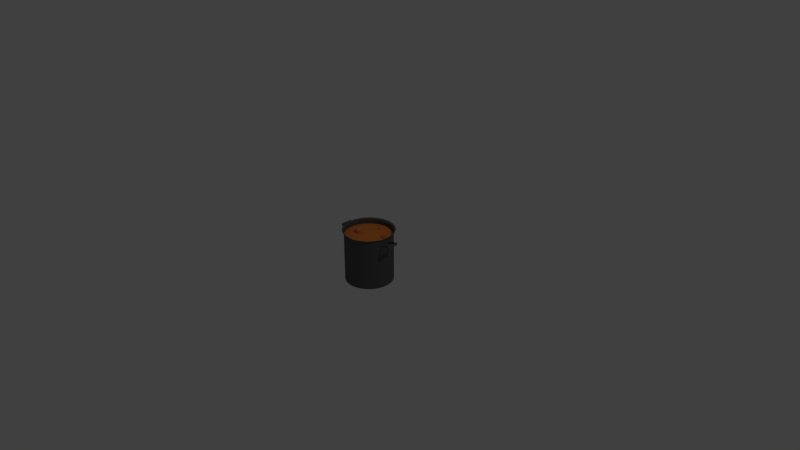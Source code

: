# Source: OllaChampi.blend  (saved by Blender 2.79.0; exported with 4.5.12 LTS)
import bpy
from mathutils import Matrix  # noqa: F401  (used for matrix-valued properties, if any)

bpy.ops.wm.read_factory_settings(use_empty=True)
scene = bpy.context.scene
scene.name = 'Scene'

# ---- collections
col_collection_1 = bpy.data.collections.new('Collection 1'); scene.collection.children.link(col_collection_1)

# ---- materials (node trees are filled in below, after node groups)
mat_material_007 = bpy.data.materials.new('Material.007')
mat_material_007.alpha_threshold = 0.0
mat_material_007.use_transparent_shadow = False
mat_material_007.diffuse_color = (0.6619, 0.2593, 0.1069, 1.0)
mat_material_007.roughness = 0.5
mat_material_001 = bpy.data.materials.new('Material.001')
mat_material_001.alpha_threshold = 0.0
mat_material_001.use_transparent_shadow = False
mat_material_001.diffuse_color = (0.8, 0.2392, 0.05176, 1.0)
mat_material_001.roughness = 0.5
mat_material = bpy.data.materials.new('Material')
mat_material.alpha_threshold = 0.0
mat_material.use_transparent_shadow = False
mat_material.diffuse_color = (0.1065, 0.1065, 0.1065, 1.0)
mat_material.roughness = 0.5
mat_material.line_color = (0.0, 0.0, 0.0, 1.0)
mat_material_008 = bpy.data.materials.new('Material.008')
mat_material_008.alpha_threshold = 0.0
mat_material_008.use_transparent_shadow = False
mat_material_008.diffuse_color = (0.6619, 0.2593, 0.1069, 1.0)
mat_material_008.roughness = 0.5
mat_material_009 = bpy.data.materials.new('Material.009')
mat_material_009.alpha_threshold = 0.0
mat_material_009.use_transparent_shadow = False
mat_material_009.diffuse_color = (0.6619, 0.2593, 0.1069, 1.0)
mat_material_009.roughness = 0.5

# ---- material node trees

# ---- world
world_world = bpy.data.worlds.new('World'); scene.world = world_world
world_world.color = (0.05088, 0.05088, 0.05088)
world_world.use_sun_shadow = False
world_world.sun_shadow_jitter_overblur = 0.0
world_world.cycles.sampling_method = 'MANUAL'

# ---- cameras
cam_camera = bpy.data.cameras.new('Camera')
cam_camera.clip_end = 100.0
cam_camera.lens = 35.0
cam_camera.sensor_width = 32.0
cam_camera.sensor_height = 18.0
cam_camera.ortho_scale = 7.314
cam_camera.dof.focus_distance = 0.0
cam_camera.dof.aperture_fstop = 128.0

# ---- lights
light_lamp = bpy.data.lights.new('Lamp', 'POINT')
light_lamp.transmission_factor = 0.0
light_lamp.cutoff_distance = 30.0
light_lamp.energy = 100.0
light_lamp.shadow_buffer_clip_start = 1.001
light_lamp.shadow_soft_size = 0.1
light_lamp.shadow_maximum_resolution = 0.006
light_lamp.use_absolute_resolution = True

# ---- meshes
me_cylinder_002 = bpy.data.meshes.new('Cylinder.002')
me_cylinder_002.from_pydata([(0.0, 1.0, -1.0), (0.0, 1.0, 1.0), (0.1253, 0.9921, -1.0), (0.1253, 0.9921, 1.0), (0.2487, 0.9686, -1.0), (0.2487, 0.9686, 1.0), (0.3681, 0.9298, -1.0), (0.3681, 0.9298, 1.0), (0.4818, 0.8763, -1.0), (0.4818, 0.8763, 1.0), (0.5878, 0.809, -1.0), (0.5878, 0.809, 1.0), (0.6845, 0.729, -1.0), (0.6845, 0.729, 1.0), (0.7705, 0.6374, -1.0), (0.7705, 0.6374, 1.0), (0.8443, 0.5358, -1.0), (0.8443, 0.5358, 1.0), (0.9048, 0.4258, -1.0), (0.9048, 0.4258, 1.0), (0.9511, 0.309, -1.0), (0.9511, 0.309, 1.0), (0.9823, 0.1874, -1.0), (0.9823, 0.1874, 1.0), (0.998, 0.06279, -1.0), (0.998, 0.06279, 1.0), (0.998, -0.06279, -1.0), (0.998, -0.06279, 1.0), (0.9823, -0.1874, -1.0), (0.9823, -0.1874, 1.0), (0.9511, -0.309, -1.0), (0.9511, -0.309, 1.0), (0.9048, -0.4258, -1.0), (0.9048, -0.4258, 1.0), (0.8443, -0.5358, -1.0), (0.8443, -0.5358, 1.0), (0.7705, -0.6374, -1.0), (0.7705, -0.6374, 1.0), (0.6845, -0.729, -1.0), (0.6845, -0.729, 1.0), (0.5878, -0.809, -1.0), (0.5878, -0.809, 1.0), (0.4818, -0.8763, -1.0), (0.4818, -0.8763, 1.0), (0.3681, -0.9298, -1.0), (0.3681, -0.9298, 1.0), (0.2487, -0.9686, -1.0), (0.2487, -0.9686, 1.0), (0.1253, -0.9921, -1.0), (0.1253, -0.9921, 1.0), (-8.027e-07, -1.0, -1.0), (-8.027e-07, -1.0, 1.0), (-0.1253, -0.9921, -1.0), (-0.1253, -0.9921, 1.0), (-0.2487, -0.9686, -1.0), (-0.2487, -0.9686, 1.0), (-0.3681, -0.9298, -1.0), (-0.3681, -0.9298, 1.0), (-0.4818, -0.8763, -1.0), (-0.4818, -0.8763, 1.0), (-0.5878, -0.809, -1.0), (-0.5878, -0.809, 1.0), (-0.6845, -0.729, -1.0), (-0.6845, -0.729, 1.0), (-0.7705, -0.6374, -1.0), (-0.7705, -0.6374, 1.0), (-0.8443, -0.5358, -1.0), (-0.8443, -0.5358, 1.0), (-0.9048, -0.4258, -1.0), (-0.9048, -0.4258, 1.0), (-0.9511, -0.309, -1.0), (-0.9511, -0.309, 1.0), (-0.9823, -0.1874, -1.0), (-0.9823, -0.1874, 1.0), (-0.998, -0.06279, -1.0), (-0.998, -0.06279, 1.0), (-0.998, 0.06279, -1.0), (-0.998, 0.06279, 1.0), (-0.9823, 0.1874, -1.0), (-0.9823, 0.1874, 1.0), (-0.9511, 0.309, -1.0), (-0.9511, 0.309, 1.0), (-0.9048, 0.4258, -1.0), (-0.9048, 0.4258, 1.0), (-0.8443, 0.5358, -1.0), (-0.8443, 0.5358, 1.0), (-0.7705, 0.6374, -1.0), (-0.7705, 0.6374, 1.0), (-0.6845, 0.729, -1.0), (-0.6845, 0.729, 1.0), (-0.5878, 0.809, -1.0), (-0.5878, 0.809, 1.0), (-0.4818, 0.8763, -1.0), (-0.4818, 0.8763, 1.0), (-0.3681, 0.9298, -1.0), (-0.3681, 0.9298, 1.0), (-0.2487, 0.9686, -1.0), (-0.2487, 0.9686, 1.0), (-0.1253, 0.9921, -1.0), (-0.1253, 0.9921, 1.0), (0.2361, 1.869, 1.031), (-7.399e-08, 1.883, 1.031), (0.4684, 1.824, 1.031), (0.6933, 1.751, 1.031), (0.9074, 1.65, 1.031), (1.107, 1.524, 1.031), (1.289, 1.373, 1.031), (1.451, 1.201, 1.031), (1.59, 1.009, 1.031), (1.704, 0.8019, 1.031), (1.791, 0.582, 1.031), (1.85, 0.3529, 1.031), (1.88, 0.1183, 1.031), (1.88, -0.1183, 1.031), (1.85, -0.3529, 1.031), (1.791, -0.582, 1.031), (1.704, -0.8019, 1.031), (1.59, -1.009, 1.031), (1.451, -1.201, 1.031), (1.289, -1.373, 1.031), (1.107, -1.524, 1.031), (0.9074, -1.65, 1.031), (0.6933, -1.751, 1.031), (0.4684, -1.824, 1.031), (0.2361, -1.869, 1.031), (-1.586e-06, -1.883, 1.031), (-0.2361, -1.869, 1.031), (-0.4684, -1.824, 1.031), (-0.6934, -1.751, 1.031), (-0.9074, -1.65, 1.031), (-1.107, -1.524, 1.031), (-1.289, -1.373, 1.031), (-1.451, -1.201, 1.031), (-1.59, -1.009, 1.031), (-1.704, -0.8019, 1.031), (-1.791, -0.582, 1.031), (-1.85, -0.3529, 1.031), (-1.88, -0.1183, 1.031), (-1.88, 0.1183, 1.031), (-1.85, 0.3529, 1.031), (-1.791, 0.582, 1.031), (-1.704, 0.8019, 1.031), (-1.59, 1.009, 1.031), (-1.451, 1.201, 1.031), (-1.289, 1.373, 1.031), (-1.107, 1.524, 1.031), (-0.9074, 1.65, 1.031), (-0.6933, 1.751, 1.031), (-0.4684, 1.824, 1.031), (-0.2361, 1.869, 1.031), (0.2299, 1.82, 1.39), (-6.978e-08, 1.834, 1.39), (0.4561, 1.776, 1.39), (0.6752, 1.705, 1.39), (0.8836, 1.607, 1.39), (1.078, 1.484, 1.39), (1.255, 1.337, 1.39), (1.413, 1.169, 1.39), (1.549, 0.9827, 1.39), (1.659, 0.7809, 1.39), (1.744, 0.5668, 1.39), (1.802, 0.3437, 1.39), (1.83, 0.1152, 1.39), (1.83, -0.1152, 1.39), (1.802, -0.3437, 1.39), (1.744, -0.5668, 1.39), (1.659, -0.7809, 1.39), (1.549, -0.9827, 1.39), (1.413, -1.169, 1.39), (1.255, -1.337, 1.39), (1.078, -1.484, 1.39), (0.8836, -1.607, 1.39), (0.6752, -1.705, 1.39), (0.4561, -1.776, 1.39), (0.2299, -1.82, 1.39), (-1.542e-06, -1.834, 1.39), (-0.2299, -1.82, 1.39), (-0.4561, -1.776, 1.39), (-0.6752, -1.705, 1.39), (-0.8836, -1.607, 1.39), (-1.078, -1.484, 1.39), (-1.255, -1.337, 1.39), (-1.413, -1.169, 1.39), (-1.549, -0.9827, 1.39), (-1.659, -0.7809, 1.39), (-1.744, -0.5667, 1.39), (-1.802, -0.3437, 1.39), (-1.83, -0.1152, 1.39), (-1.83, 0.1152, 1.39), (-1.802, 0.3437, 1.39), (-1.744, 0.5668, 1.39), (-1.659, 0.7809, 1.39), (-1.549, 0.9827, 1.39), (-1.413, 1.169, 1.39), (-1.255, 1.337, 1.39), (-1.078, 1.484, 1.39), (-0.8836, 1.607, 1.39), (-0.6752, 1.705, 1.39), (-0.4561, 1.776, 1.39), (-0.2299, 1.82, 1.39), (0.219, 1.734, 1.634), (-6.405e-08, 1.747, 1.634), (0.4345, 1.692, 1.634), (0.6432, 1.625, 1.634), (0.8418, 1.531, 1.634), (1.027, 1.414, 1.634), (1.196, 1.274, 1.634), (1.346, 1.114, 1.634), (1.475, 0.9362, 1.634), (1.581, 0.744, 1.634), (1.662, 0.5399, 1.634), (1.716, 0.3274, 1.634), (1.744, 0.1097, 1.634), (1.744, -0.1097, 1.634), (1.716, -0.3274, 1.634), (1.662, -0.5399, 1.634), (1.581, -0.744, 1.634), (1.475, -0.9362, 1.634), (1.346, -1.114, 1.634), (1.196, -1.274, 1.634), (1.027, -1.414, 1.634), (0.8418, -1.531, 1.634), (0.6432, -1.625, 1.634), (0.4345, -1.692, 1.634), (0.219, -1.734, 1.634), (-1.467e-06, -1.747, 1.634), (-0.219, -1.734, 1.634), (-0.4345, -1.692, 1.634), (-0.6432, -1.625, 1.634), (-0.8418, -1.531, 1.634), (-1.027, -1.414, 1.634), (-1.196, -1.274, 1.634), (-1.346, -1.114, 1.634), (-1.475, -0.9362, 1.634), (-1.581, -0.744, 1.634), (-1.662, -0.5399, 1.634), (-1.716, -0.3274, 1.634), (-1.744, -0.1097, 1.634), (-1.744, 0.1097, 1.634), (-1.716, 0.3274, 1.634), (-1.662, 0.5399, 1.634), (-1.581, 0.744, 1.634), (-1.475, 0.9362, 1.634), (-1.346, 1.114, 1.634), (-1.196, 1.274, 1.634), (-1.027, 1.414, 1.634), (-0.8418, 1.531, 1.634), (-0.6432, 1.625, 1.634), (-0.4345, 1.692, 1.634), (-0.219, 1.734, 1.634), (0.201, 1.591, 1.954), (-5.215e-08, 1.604, 1.954), (0.3989, 1.554, 1.954), (0.5905, 1.491, 1.954), (0.7727, 1.406, 1.954), (0.9428, 1.298, 1.954), (1.098, 1.169, 1.954), (1.236, 1.022, 1.954), (1.354, 0.8595, 1.954), (1.451, 0.683, 1.954), (1.526, 0.4957, 1.954), (1.576, 0.3006, 1.954), (1.601, 0.1007, 1.954), (1.601, -0.1007, 1.954), (1.576, -0.3006, 1.954), (1.526, -0.4957, 1.954), (1.451, -0.683, 1.954), (1.354, -0.8595, 1.954), (1.236, -1.022, 1.954), (1.098, -1.169, 1.954), (0.9428, -1.298, 1.954), (0.7727, -1.406, 1.954), (0.5905, -1.491, 1.954), (0.3989, -1.554, 1.954), (0.201, -1.591, 1.954), (-1.34e-06, -1.604, 1.954), (-0.201, -1.591, 1.954), (-0.3989, -1.554, 1.954), (-0.5905, -1.491, 1.954), (-0.7727, -1.406, 1.954), (-0.9428, -1.298, 1.954), (-1.098, -1.169, 1.954), (-1.236, -1.022, 1.954), (-1.354, -0.8595, 1.954), (-1.451, -0.683, 1.954), (-1.526, -0.4957, 1.954), (-1.576, -0.3006, 1.954), (-1.601, -0.1007, 1.954), (-1.601, 0.1007, 1.954), (-1.576, 0.3006, 1.954), (-1.526, 0.4957, 1.954), (-1.451, 0.683, 1.954), (-1.354, 0.8595, 1.954), (-1.236, 1.022, 1.954), (-1.098, 1.169, 1.954), (-0.9428, 1.298, 1.954), (-0.7727, 1.406, 1.954), (-0.5905, 1.491, 1.954), (-0.3989, 1.554, 1.954), (-0.201, 1.591, 1.954), (0.1642, 1.299, 2.325), (-4.466e-08, 1.31, 2.325), (0.3257, 1.269, 2.325), (0.4821, 1.218, 2.325), (0.631, 1.148, 2.325), (0.7698, 1.06, 2.325), (0.8966, 0.9547, 2.325), (1.009, 0.8348, 2.325), (1.106, 0.7018, 2.325), (1.185, 0.5576, 2.325), (1.246, 0.4047, 2.325), (1.287, 0.2454, 2.325), (1.307, 0.08224, 2.325), (1.307, -0.08224, 2.325), (1.287, -0.2454, 2.325), (1.246, -0.4047, 2.325), (1.185, -0.5576, 2.325), (1.106, -0.7018, 2.325), (1.009, -0.8348, 2.325), (0.8966, -0.9547, 2.325), (0.7698, -1.06, 2.325), (0.631, -1.148, 2.325), (0.4821, -1.218, 2.325), (0.3257, -1.269, 2.325), (0.1641, -1.299, 2.325), (-1.096e-06, -1.31, 2.325), (-0.1642, -1.299, 2.325), (-0.3257, -1.269, 2.325), (-0.4821, -1.218, 2.325), (-0.631, -1.148, 2.325), (-0.7698, -1.06, 2.325), (-0.8966, -0.9547, 2.325), (-1.009, -0.8348, 2.325), (-1.106, -0.7018, 2.325), (-1.185, -0.5576, 2.325), (-1.246, -0.4047, 2.325), (-1.287, -0.2454, 2.325), (-1.307, -0.08224, 2.325), (-1.307, 0.08224, 2.325), (-1.287, 0.2454, 2.325), (-1.246, 0.4047, 2.325), (-1.185, 0.5576, 2.325), (-1.106, 0.7018, 2.325), (-1.009, 0.8348, 2.325), (-0.8966, 0.9547, 2.325), (-0.7698, 1.06, 2.325), (-0.631, 1.148, 2.325), (-0.4821, 1.218, 2.325), (-0.3257, 1.269, 2.325), (-0.1641, 1.299, 2.325), (0.1265, 1.001, 2.632), (-1.656e-08, 1.009, 2.632), (0.251, 0.9775, 2.632), (0.3715, 0.9383, 2.632), (0.4862, 0.8843, 2.632), (0.5932, 0.8164, 2.632), (0.6908, 0.7357, 2.632), (0.7776, 0.6433, 2.632), (0.8521, 0.5407, 2.632), (0.9131, 0.4297, 2.632), (0.9598, 0.3119, 2.632), (0.9913, 0.1891, 2.632), (1.007, 0.06337, 2.632), (1.007, -0.06337, 2.632), (0.9913, -0.1891, 2.632), (0.9598, -0.3119, 2.632), (0.9131, -0.4297, 2.632), (0.8521, -0.5407, 2.632), (0.7776, -0.6433, 2.632), (0.6908, -0.7357, 2.632), (0.5932, -0.8164, 2.632), (0.4862, -0.8843, 2.632), (0.3715, -0.9383, 2.632), (0.251, -0.9775, 2.632), (0.1265, -1.001, 2.632), (-8.266e-07, -1.009, 2.632), (-0.1265, -1.001, 2.632), (-0.251, -0.9775, 2.632), (-0.3715, -0.9383, 2.632), (-0.4862, -0.8843, 2.632), (-0.5932, -0.8164, 2.632), (-0.6908, -0.7357, 2.632), (-0.7776, -0.6433, 2.632), (-0.8521, -0.5407, 2.632), (-0.9131, -0.4297, 2.632), (-0.9598, -0.3119, 2.632), (-0.9913, -0.1891, 2.632), (-1.007, -0.06337, 2.632), (-1.007, 0.06337, 2.632), (-0.9913, 0.1891, 2.632), (-0.9598, 0.3119, 2.632), (-0.9131, 0.4297, 2.632), (-0.8521, 0.5407, 2.632), (-0.7776, 0.6433, 2.632), (-0.6908, 0.7357, 2.632), (-0.5932, 0.8164, 2.632), (-0.4862, 0.8843, 2.632), (-0.3715, 0.9383, 2.632), (-0.251, 0.9775, 2.632), (-0.1265, 1.001, 2.632), (0.09498, 0.7518, 2.821), (1.451e-08, 0.7578, 2.821), (0.1885, 0.734, 2.821), (0.279, 0.7046, 2.821), (0.3651, 0.6641, 2.821), (0.4454, 0.6131, 2.821), (0.5187, 0.5524, 2.821), (0.5839, 0.483, 2.821), (0.6398, 0.406, 2.821), (0.6857, 0.3227, 2.821), (0.7207, 0.2342, 2.821), (0.7444, 0.142, 2.821), (0.7563, 0.04758, 2.821), (0.7563, -0.04758, 2.821), (0.7444, -0.142, 2.821), (0.7207, -0.2342, 2.821), (0.6857, -0.3227, 2.821), (0.6398, -0.406, 2.821), (0.5839, -0.483, 2.821), (0.5187, -0.5524, 2.821), (0.4454, -0.6131, 2.821), (0.3651, -0.6641, 2.821), (0.279, -0.7046, 2.821), (0.1885, -0.734, 2.821), (0.09498, -0.7518, 2.821), (-5.938e-07, -0.7578, 2.821), (-0.09498, -0.7518, 2.821), (-0.1885, -0.734, 2.821), (-0.279, -0.7046, 2.821), (-0.3651, -0.6641, 2.821), (-0.4454, -0.6131, 2.821), (-0.5187, -0.5524, 2.821), (-0.5839, -0.483, 2.821), (-0.6398, -0.406, 2.821), (-0.6857, -0.3227, 2.821), (-0.7207, -0.2342, 2.821), (-0.7444, -0.142, 2.821), (-0.7563, -0.04758, 2.821), (-0.7563, 0.04758, 2.821), (-0.7444, 0.142, 2.821), (-0.7207, 0.2342, 2.821), (-0.6857, 0.3227, 2.821), (-0.6398, 0.406, 2.821), (-0.5839, 0.483, 2.821), (-0.5187, 0.5524, 2.821), (-0.4454, 0.6131, 2.821), (-0.3651, 0.6641, 2.821), (-0.279, 0.7046, 2.821), (-0.1885, 0.734, 2.821), (-0.09498, 0.7518, 2.821), (0.03205, 0.2537, 3.015), (2.642e-08, 0.2557, 3.015), (0.06359, 0.2476, 3.015), (0.09412, 0.2377, 3.015), (0.1232, 0.2241, 3.015), (0.1503, 0.2069, 3.015), (0.175, 0.1864, 3.015), (0.197, 0.163, 3.015), (0.2159, 0.137, 3.015), (0.2313, 0.1089, 3.015), (0.2432, 0.07901, 3.015), (0.2512, 0.04791, 3.015), (0.2552, 0.01605, 3.015), (0.2552, -0.01605, 3.015), (0.2512, -0.04791, 3.015), (0.2432, -0.07901, 3.015), (0.2313, -0.1089, 3.015), (0.2159, -0.137, 3.015), (0.197, -0.163, 3.015), (0.175, -0.1864, 3.015), (0.1503, -0.2069, 3.015), (0.1232, -0.2241, 3.015), (0.09412, -0.2377, 3.015), (0.06359, -0.2476, 3.015), (0.03205, -0.2537, 3.015), (-1.788e-07, -0.2557, 3.015), (-0.03205, -0.2537, 3.015), (-0.06359, -0.2476, 3.015), (-0.09412, -0.2377, 3.015), (-0.1232, -0.2241, 3.015), (-0.1503, -0.2069, 3.015), (-0.175, -0.1864, 3.015), (-0.197, -0.163, 3.015), (-0.2159, -0.137, 3.015), (-0.2313, -0.1089, 3.015), (-0.2432, -0.07901, 3.015), (-0.2512, -0.04791, 3.015), (-0.2552, -0.01605, 3.015), (-0.2552, 0.01606, 3.015), (-0.2512, 0.04791, 3.015), (-0.2432, 0.07901, 3.015), (-0.2313, 0.1089, 3.015), (-0.2159, 0.137, 3.015), (-0.197, 0.163, 3.015), (-0.175, 0.1864, 3.015), (-0.1503, 0.2069, 3.015), (-0.1232, 0.2241, 3.015), (-0.09412, 0.2377, 3.015), (-0.06359, 0.2476, 3.015), (-0.03204, 0.2537, 3.015), (0.001107, 0.008764, 3.053), (2.252e-08, 0.008833, 3.053), (0.002197, 0.008556, 3.053), (0.003252, 0.008213, 3.053), (0.004255, 0.007741, 3.053), (0.005192, 0.007147, 3.053), (0.006047, 0.006439, 3.053), (0.006806, 0.005631, 3.053), (0.007458, 0.004733, 3.053), (0.007992, 0.003761, 3.053), (0.008401, 0.00273, 3.053), (0.008677, 0.001656, 3.053), (0.008816, 0.0005551, 3.053), (0.008816, -0.0005542, 3.053), (0.008677, -0.001655, 3.053), (0.008401, -0.002729, 3.053), (0.007992, -0.00376, 3.053), (0.007458, -0.004733, 3.053), (0.006806, -0.00563, 3.053), (0.006047, -0.006439, 3.053), (0.005192, -0.007146, 3.053), (0.004255, -0.00774, 3.053), (0.003252, -0.008212, 3.053), (0.002197, -0.008555, 3.053), (0.001107, -0.008763, 3.053), (1.543e-08, -0.008833, 3.053), (-0.001107, -0.008763, 3.053), (-0.002197, -0.008555, 3.053), (-0.003252, -0.008212, 3.053), (-0.004255, -0.00774, 3.053), (-0.005192, -0.007146, 3.053), (-0.006047, -0.006439, 3.053), (-0.006806, -0.00563, 3.053), (-0.007458, -0.004733, 3.053), (-0.007992, -0.00376, 3.053), (-0.008401, -0.002729, 3.053), (-0.008677, -0.001655, 3.053), (-0.008816, -0.0005542, 3.053), (-0.008816, 0.0005551, 3.053), (-0.008677, 0.001656, 3.053), (-0.008401, 0.00273, 3.053), (-0.007992, 0.003761, 3.053), (-0.007458, 0.004733, 3.053), (-0.006806, 0.005631, 3.053), (-0.006047, 0.006439, 3.053), (-0.005192, 0.007147, 3.053), (-0.004255, 0.007741, 3.053), (-0.003252, 0.008213, 3.053), (-0.002197, 0.008556, 3.053), (-0.001107, 0.008764, 3.053)], [], [(0, 1, 3, 2), (2, 3, 5, 4), (4, 5, 7, 6), (6, 7, 9, 8), (8, 9, 11, 10), (10, 11, 13, 12), (12, 13, 15, 14), (14, 15, 17, 16), (16, 17, 19, 18), (18, 19, 21, 20), (20, 21, 23, 22), (22, 23, 25, 24), (24, 25, 27, 26), (26, 27, 29, 28), (28, 29, 31, 30), (30, 31, 33, 32), (32, 33, 35, 34), (34, 35, 37, 36), (36, 37, 39, 38), (38, 39, 41, 40), (40, 41, 43, 42), (42, 43, 45, 44), (44, 45, 47, 46), (46, 47, 49, 48), (48, 49, 51, 50), (50, 51, 53, 52), (52, 53, 55, 54), (54, 55, 57, 56), (56, 57, 59, 58), (58, 59, 61, 60), (60, 61, 63, 62), (62, 63, 65, 64), (64, 65, 67, 66), (66, 67, 69, 68), (68, 69, 71, 70), (70, 71, 73, 72), (72, 73, 75, 74), (74, 75, 77, 76), (76, 77, 79, 78), (78, 79, 81, 80), (80, 81, 83, 82), (82, 83, 85, 84), (84, 85, 87, 86), (86, 87, 89, 88), (88, 89, 91, 90), (90, 91, 93, 92), (92, 93, 95, 94), (94, 95, 97, 96), (35, 33, 116, 117), (96, 97, 99, 98), (98, 99, 1, 0), (0, 2, 4, 6, 8, 10, 12, 14, 16, 18, 20, 22, 24, 26, 28, 30, 32, 34, 36, 38, 40, 42, 44, 46, 48, 50, 52, 54, 56, 58, 60, 62, 64, 66, 68, 70, 72, 74, 76, 78, 80, 82, 84, 86, 88, 90, 92, 94, 96, 98), (135, 134, 184, 185), (53, 51, 125, 126), (71, 69, 134, 135), (89, 87, 143, 144), (9, 7, 103, 104), (27, 25, 112, 113), (45, 43, 121, 122), (63, 61, 130, 131), (81, 79, 139, 140), (99, 97, 148, 149), (19, 17, 108, 109), (37, 35, 117, 118), (55, 53, 126, 127), (73, 71, 135, 136), (91, 89, 144, 145), (11, 9, 104, 105), (29, 27, 113, 114), (47, 45, 122, 123), (3, 1, 101, 100), (65, 63, 131, 132), (83, 81, 140, 141), (1, 99, 149, 101), (21, 19, 109, 110), (39, 37, 118, 119), (57, 55, 127, 128), (75, 73, 136, 137), (93, 91, 145, 146), (13, 11, 105, 106), (31, 29, 114, 115), (49, 47, 123, 124), (67, 65, 132, 133), (85, 83, 141, 142), (5, 3, 100, 102), (23, 21, 110, 111), (41, 39, 119, 120), (59, 57, 128, 129), (77, 75, 137, 138), (95, 93, 146, 147), (15, 13, 106, 107), (33, 31, 115, 116), (51, 49, 124, 125), (69, 67, 133, 134), (87, 85, 142, 143), (7, 5, 102, 103), (25, 23, 111, 112), (43, 41, 120, 121), (61, 59, 129, 130), (79, 77, 138, 139), (97, 95, 147, 148), (17, 15, 107, 108), (152, 150, 200, 202), (122, 121, 171, 172), (149, 148, 198, 199), (109, 108, 158, 159), (136, 135, 185, 186), (123, 122, 172, 173), (101, 149, 199, 151), (110, 109, 159, 160), (137, 136, 186, 187), (124, 123, 173, 174), (111, 110, 160, 161), (138, 137, 187, 188), (125, 124, 174, 175), (112, 111, 161, 162), (139, 138, 188, 189), (126, 125, 175, 176), (113, 112, 162, 163), (140, 139, 189, 190), (127, 126, 176, 177), (114, 113, 163, 164), (141, 140, 190, 191), (100, 101, 151, 150), (128, 127, 177, 178), (115, 114, 164, 165), (142, 141, 191, 192), (102, 100, 150, 152), (129, 128, 178, 179), (116, 115, 165, 166), (143, 142, 192, 193), (103, 102, 152, 153), (130, 129, 179, 180), (117, 116, 166, 167), (144, 143, 193, 194), (104, 103, 153, 154), (131, 130, 180, 181), (118, 117, 167, 168), (145, 144, 194, 195), (105, 104, 154, 155), (132, 131, 181, 182), (119, 118, 168, 169), (146, 145, 195, 196), (106, 105, 155, 156), (133, 132, 182, 183), (120, 119, 169, 170), (147, 146, 196, 197), (107, 106, 156, 157), (134, 133, 183, 184), (121, 120, 170, 171), (148, 147, 197, 198), (108, 107, 157, 158), (236, 235, 285, 286), (179, 178, 228, 229), (166, 165, 215, 216), (193, 192, 242, 243), (153, 152, 202, 203), (180, 179, 229, 230), (167, 166, 216, 217), (194, 193, 243, 244), (154, 153, 203, 204), (181, 180, 230, 231), (168, 167, 217, 218), (195, 194, 244, 245), (155, 154, 204, 205), (182, 181, 231, 232), (169, 168, 218, 219), (196, 195, 245, 246), (156, 155, 205, 206), (183, 182, 232, 233), (170, 169, 219, 220), (197, 196, 246, 247), (157, 156, 206, 207), (184, 183, 233, 234), (171, 170, 220, 221), (198, 197, 247, 248), (158, 157, 207, 208), (185, 184, 234, 235), (172, 171, 221, 222), (199, 198, 248, 249), (159, 158, 208, 209), (186, 185, 235, 236), (173, 172, 222, 223), (151, 199, 249, 201), (160, 159, 209, 210), (187, 186, 236, 237), (174, 173, 223, 224), (161, 160, 210, 211), (188, 187, 237, 238), (175, 174, 224, 225), (162, 161, 211, 212), (189, 188, 238, 239), (176, 175, 225, 226), (163, 162, 212, 213), (190, 189, 239, 240), (177, 176, 226, 227), (164, 163, 213, 214), (191, 190, 240, 241), (150, 151, 201, 200), (178, 177, 227, 228), (165, 164, 214, 215), (192, 191, 241, 242), (253, 252, 302, 303), (223, 222, 272, 273), (201, 249, 299, 251), (210, 209, 259, 260), (237, 236, 286, 287), (224, 223, 273, 274), (211, 210, 260, 261), (238, 237, 287, 288), (225, 224, 274, 275), (212, 211, 261, 262), (239, 238, 288, 289), (226, 225, 275, 276), (213, 212, 262, 263), (240, 239, 289, 290), (227, 226, 276, 277), (214, 213, 263, 264), (241, 240, 290, 291), (200, 201, 251, 250), (228, 227, 277, 278), (215, 214, 264, 265), (242, 241, 291, 292), (202, 200, 250, 252), (229, 228, 278, 279), (216, 215, 265, 266), (243, 242, 292, 293), (203, 202, 252, 253), (230, 229, 279, 280), (217, 216, 266, 267), (244, 243, 293, 294), (204, 203, 253, 254), (231, 230, 280, 281), (218, 217, 267, 268), (245, 244, 294, 295), (205, 204, 254, 255), (232, 231, 281, 282), (219, 218, 268, 269), (246, 245, 295, 296), (206, 205, 255, 256), (233, 232, 282, 283), (220, 219, 269, 270), (247, 246, 296, 297), (207, 206, 256, 257), (234, 233, 283, 284), (221, 220, 270, 271), (248, 247, 297, 298), (208, 207, 257, 258), (235, 234, 284, 285), (222, 221, 271, 272), (249, 248, 298, 299), (209, 208, 258, 259), (337, 336, 386, 387), (280, 279, 329, 330), (267, 266, 316, 317), (294, 293, 343, 344), (254, 253, 303, 304), (281, 280, 330, 331), (268, 267, 317, 318), (295, 294, 344, 345), (255, 254, 304, 305), (282, 281, 331, 332), (269, 268, 318, 319), (296, 295, 345, 346), (256, 255, 305, 306), (283, 282, 332, 333), (270, 269, 319, 320), (297, 296, 346, 347), (257, 256, 306, 307), (284, 283, 333, 334), (271, 270, 320, 321), (298, 297, 347, 348), (258, 257, 307, 308), (285, 284, 334, 335), (272, 271, 321, 322), (299, 298, 348, 349), (259, 258, 308, 309), (286, 285, 335, 336), (273, 272, 322, 323), (251, 299, 349, 301), (260, 259, 309, 310), (287, 286, 336, 337), (274, 273, 323, 324), (261, 260, 310, 311), (288, 287, 337, 338), (275, 274, 324, 325), (262, 261, 311, 312), (289, 288, 338, 339), (276, 275, 325, 326), (263, 262, 312, 313), (290, 289, 339, 340), (277, 276, 326, 327), (264, 263, 313, 314), (291, 290, 340, 341), (250, 251, 301, 300), (278, 277, 327, 328), (265, 264, 314, 315), (292, 291, 341, 342), (252, 250, 300, 302), (279, 278, 328, 329), (266, 265, 315, 316), (293, 292, 342, 343), (354, 353, 403, 404), (324, 323, 373, 374), (311, 310, 360, 361), (338, 337, 387, 388), (325, 324, 374, 375), (312, 311, 361, 362), (339, 338, 388, 389), (326, 325, 375, 376), (313, 312, 362, 363), (340, 339, 389, 390), (327, 326, 376, 377), (314, 313, 363, 364), (341, 340, 390, 391), (300, 301, 351, 350), (328, 327, 377, 378), (315, 314, 364, 365), (342, 341, 391, 392), (302, 300, 350, 352), (329, 328, 378, 379), (316, 315, 365, 366), (343, 342, 392, 393), (303, 302, 352, 353), (330, 329, 379, 380), (317, 316, 366, 367), (344, 343, 393, 394), (304, 303, 353, 354), (331, 330, 380, 381), (318, 317, 367, 368), (345, 344, 394, 395), (305, 304, 354, 355), (332, 331, 381, 382), (319, 318, 368, 369), (346, 345, 395, 396), (306, 305, 355, 356), (333, 332, 382, 383), (320, 319, 369, 370), (347, 346, 396, 397), (307, 306, 356, 357), (334, 333, 383, 384), (321, 320, 370, 371), (348, 347, 397, 398), (308, 307, 357, 358), (335, 334, 384, 385), (322, 321, 371, 372), (349, 348, 398, 399), (309, 308, 358, 359), (336, 335, 385, 386), (323, 322, 372, 373), (301, 349, 399, 351), (310, 309, 359, 360), (438, 437, 487, 488), (381, 380, 430, 431), (368, 367, 417, 418), (395, 394, 444, 445), (355, 354, 404, 405), (382, 381, 431, 432), (369, 368, 418, 419), (396, 395, 445, 446), (356, 355, 405, 406), (383, 382, 432, 433), (370, 369, 419, 420), (397, 396, 446, 447), (357, 356, 406, 407), (384, 383, 433, 434), (371, 370, 420, 421), (398, 397, 447, 448), (358, 357, 407, 408), (385, 384, 434, 435), (372, 371, 421, 422), (399, 398, 448, 449), (359, 358, 408, 409), (386, 385, 435, 436), (373, 372, 422, 423), (351, 399, 449, 401), (360, 359, 409, 410), (387, 386, 436, 437), (374, 373, 423, 424), (361, 360, 410, 411), (388, 387, 437, 438), (375, 374, 424, 425), (362, 361, 411, 412), (389, 388, 438, 439), (376, 375, 425, 426), (363, 362, 412, 413), (390, 389, 439, 440), (377, 376, 426, 427), (364, 363, 413, 414), (391, 390, 440, 441), (350, 351, 401, 400), (378, 377, 427, 428), (365, 364, 414, 415), (392, 391, 441, 442), (352, 350, 400, 402), (379, 378, 428, 429), (366, 365, 415, 416), (393, 392, 442, 443), (353, 352, 402, 403), (380, 379, 429, 430), (367, 366, 416, 417), (394, 393, 443, 444), (455, 454, 504, 505), (425, 424, 474, 475), (412, 411, 461, 462), (439, 438, 488, 489), (426, 425, 475, 476), (413, 412, 462, 463), (440, 439, 489, 490), (427, 426, 476, 477), (414, 413, 463, 464), (441, 440, 490, 491), (400, 401, 451, 450), (428, 427, 477, 478), (415, 414, 464, 465), (442, 441, 491, 492), (402, 400, 450, 452), (429, 428, 478, 479), (416, 415, 465, 466), (443, 442, 492, 493), (403, 402, 452, 453), (430, 429, 479, 480), (417, 416, 466, 467), (444, 443, 493, 494), (404, 403, 453, 454), (431, 430, 480, 481), (418, 417, 467, 468), (445, 444, 494, 495), (405, 404, 454, 455), (432, 431, 481, 482), (419, 418, 468, 469), (446, 445, 495, 496), (406, 405, 455, 456), (433, 432, 482, 483), (420, 419, 469, 470), (447, 446, 496, 497), (407, 406, 456, 457), (434, 433, 483, 484), (421, 420, 470, 471), (448, 447, 497, 498), (408, 407, 457, 458), (435, 434, 484, 485), (422, 421, 471, 472), (449, 448, 498, 499), (409, 408, 458, 459), (436, 435, 485, 486), (423, 422, 472, 473), (401, 449, 499, 451), (410, 409, 459, 460), (437, 436, 486, 487), (424, 423, 473, 474), (411, 410, 460, 461), (500, 501, 549, 548, 547, 546, 545, 544, 543, 542, 541, 540, 539, 538, 537, 536, 535, 534, 533, 532, 531, 530, 529, 528, 527, 526, 525, 524, 523, 522, 521, 520, 519, 518, 517, 516, 515, 514, 513, 512, 511, 510, 509, 508, 507, 506, 505, 504, 503, 502), (482, 481, 531, 532), (469, 468, 518, 519), (496, 495, 545, 546), (456, 455, 505, 506), (483, 482, 532, 533), (470, 469, 519, 520), (497, 496, 546, 547), (457, 456, 506, 507), (484, 483, 533, 534), (471, 470, 520, 521), (498, 497, 547, 548), (458, 457, 507, 508), (485, 484, 534, 535), (472, 471, 521, 522), (499, 498, 548, 549), (459, 458, 508, 509), (486, 485, 535, 536), (473, 472, 522, 523), (451, 499, 549, 501), (460, 459, 509, 510), (487, 486, 536, 537), (474, 473, 523, 524), (461, 460, 510, 511), (488, 487, 537, 538), (475, 474, 524, 525), (462, 461, 511, 512), (489, 488, 538, 539), (476, 475, 525, 526), (463, 462, 512, 513), (490, 489, 539, 540), (477, 476, 526, 527), (464, 463, 513, 514), (491, 490, 540, 541), (450, 451, 501, 500), (478, 477, 527, 528), (465, 464, 514, 515), (492, 491, 541, 542), (452, 450, 500, 502), (479, 478, 528, 529), (466, 465, 515, 516), (493, 492, 542, 543), (453, 452, 502, 503), (480, 479, 529, 530), (467, 466, 516, 517), (494, 493, 543, 544), (454, 453, 503, 504), (481, 480, 530, 531), (468, 467, 517, 518), (495, 494, 544, 545)])
me_cylinder_002.materials.append(mat_material_007)
me_cylinder_002.use_remesh_preserve_volume = False
me_cylinder_002.use_remesh_preserve_attributes = False
me_cylinder_002.use_mirror_vertex_groups = False
me_cylinder_002.update()
me_cylinder_001 = bpy.data.meshes.new('Cylinder.001')
me_cylinder_001.from_pydata([(-9.144e-08, 1.975, -7.093), (0.2622, 1.958, -7.093), (0.5202, 1.909, -7.093), (0.7701, 1.828, -7.093), (1.008, 1.716, -7.093), (1.23, 1.575, -7.093), (1.432, 1.408, -7.093), (1.612, 1.216, -7.093), (1.766, 1.004, -7.093), (1.893, 0.7736, -7.093), (1.989, 0.5294, -7.093), (2.055, 0.275, -7.093), (2.088, 0.01433, -7.093), (2.088, -0.2484, -7.093), (2.055, -0.509, -7.093), (1.989, -0.7634, -7.093), (1.893, -1.008, -7.093), (1.766, -1.238, -7.093), (1.612, -1.45, -7.093), (1.432, -1.642, -7.093), (1.23, -1.809, -7.093), (1.008, -1.95, -7.093), (0.7701, -2.062, -7.093), (0.5202, -2.143, -7.093), (0.2622, -2.192, -7.093), (-1.771e-06, -2.209, -7.093), (-0.2622, -2.192, -7.093), (-0.5202, -2.143, -7.093), (-0.7701, -2.062, -7.093), (-1.008, -1.95, -7.093), (-1.23, -1.809, -7.093), (-1.432, -1.642, -7.093), (-1.612, -1.45, -7.093), (-1.766, -1.238, -7.093), (-1.893, -1.008, -7.093), (-1.989, -0.7634, -7.093), (-2.055, -0.509, -7.093), (-2.088, -0.2484, -7.093), (-2.088, 0.01433, -7.093), (-2.055, 0.275, -7.093), (-1.989, 0.5294, -7.093), (-1.893, 0.7737, -7.093), (-1.766, 1.004, -7.093), (-1.612, 1.216, -7.093), (-1.432, 1.408, -7.093), (-1.23, 1.575, -7.093), (-1.008, 1.716, -7.093), (-0.7701, 1.828, -7.093), (-0.5202, 1.909, -7.093), (-0.2622, 1.958, -7.093)], [], [(1, 0, 49, 48, 47, 46, 45, 44, 43, 42, 41, 40, 39, 38, 37, 36, 35, 34, 33, 32, 31, 30, 29, 28, 27, 26, 25, 24, 23, 22, 21, 20, 19, 18, 17, 16, 15, 14, 13, 12, 11, 10, 9, 8, 7, 6, 5, 4, 3, 2)])
me_cylinder_001.materials.append(mat_material_001)
me_cylinder_001.use_remesh_preserve_volume = False
me_cylinder_001.use_remesh_preserve_attributes = False
me_cylinder_001.use_mirror_vertex_groups = False
me_cylinder_001.update()
me_cylinder = bpy.data.meshes.new('Cylinder')
me_cylinder.from_pydata([(0.0, 1.0, -1.0), (0.0, 1.0, 1.0), (0.1253, 0.9921, -1.0), (0.1253, 0.9921, 1.0), (0.2487, 0.9686, -1.0), (0.2487, 0.9686, 1.0), (0.3681, 0.9298, -1.0), (0.3681, 0.9298, 1.0), (0.4818, 0.8763, -1.0), (0.4818, 0.8763, 1.0), (0.5878, 0.809, -1.0), (0.5878, 0.809, 1.0), (0.6845, 0.729, -1.0), (0.6845, 0.729, 1.0), (0.7705, 0.6374, -1.0), (0.7705, 0.6374, 1.0), (0.8443, 0.5358, -1.0), (0.8443, 0.5358, 1.0), (0.9048, 0.4258, -1.0), (0.9048, 0.4258, 1.0), (0.9511, 0.309, -1.0), (0.9511, 0.309, 1.0), (0.9823, 0.1874, -1.0), (0.9823, 0.1874, 1.0), (0.998, 0.06279, -1.0), (0.998, 0.06279, 1.0), (0.998, -0.06279, -1.0), (0.998, -0.06279, 1.0), (0.9823, -0.1874, -1.0), (0.9823, -0.1874, 1.0), (0.9511, -0.309, -1.0), (0.9511, -0.309, 1.0), (0.9048, -0.4258, -1.0), (0.9048, -0.4258, 1.0), (0.8443, -0.5358, -1.0), (0.8443, -0.5358, 1.0), (0.7705, -0.6374, -1.0), (0.7705, -0.6374, 1.0), (0.6845, -0.729, -1.0), (0.6845, -0.729, 1.0), (0.5878, -0.809, -1.0), (0.5878, -0.809, 1.0), (0.4818, -0.8763, -1.0), (0.4818, -0.8763, 1.0), (0.3681, -0.9298, -1.0), (0.3681, -0.9298, 1.0), (0.2487, -0.9686, -1.0), (0.2487, -0.9686, 1.0), (0.1253, -0.9921, -1.0), (0.1253, -0.9921, 1.0), (-8.027e-07, -1.0, -1.0), (-8.027e-07, -1.0, 1.0), (-0.1253, -0.9921, -1.0), (-0.1253, -0.9921, 1.0), (-0.2487, -0.9686, -1.0), (-0.2487, -0.9686, 1.0), (-0.3681, -0.9298, -1.0), (-0.3681, -0.9298, 1.0), (-0.4818, -0.8763, -1.0), (-0.4818, -0.8763, 1.0), (-0.5878, -0.809, -1.0), (-0.5878, -0.809, 1.0), (-0.6845, -0.729, -1.0), (-0.6845, -0.729, 1.0), (-0.7705, -0.6374, -1.0), (-0.7705, -0.6374, 1.0), (-0.8443, -0.5358, -1.0), (-0.8443, -0.5358, 1.0), (-0.9048, -0.4258, -1.0), (-0.9048, -0.4258, 1.0), (-0.9511, -0.309, -1.0), (-0.9511, -0.309, 1.0), (-0.9823, -0.1874, -1.0), (-0.9823, -0.1874, 1.0), (-0.998, -0.06279, -1.0), (-0.998, -0.06279, 1.0), (-0.998, 0.06279, -1.0), (-0.998, 0.06279, 1.0), (-0.9823, 0.1874, -1.0), (-0.9823, 0.1874, 1.0), (-0.9511, 0.309, -1.0), (-0.9511, 0.309, 1.0), (-0.9048, 0.4258, -1.0), (-0.9048, 0.4258, 1.0), (-0.8443, 0.5358, -1.0), (-0.8443, 0.5358, 1.0), (-0.7705, 0.6374, -1.0), (-0.7705, 0.6374, 1.0), (-0.6845, 0.729, -1.0), (-0.6845, 0.729, 1.0), (-0.5878, 0.809, -1.0), (-0.5878, 0.809, 1.0), (-0.4818, 0.8763, -1.0), (-0.4818, 0.8763, 1.0), (-0.3681, 0.9298, -1.0), (-0.3681, 0.9298, 1.0), (-0.2487, 0.9686, -1.0), (-0.2487, 0.9686, 1.0), (-0.1253, 0.9921, -1.0), (-0.1253, 0.9921, 1.0), (-0.007328, 1.045, 1.011), (0.1229, 1.036, 1.011), (0.2511, 1.012, 1.011), (0.3752, 0.9717, 1.011), (0.4932, 0.9161, 1.011), (0.6034, 0.8462, 1.011), (0.7039, 0.7631, 1.011), (0.7933, 0.6679, 1.011), (0.87, 0.5624, 1.011), (0.9328, 0.448, 1.011), (0.9809, 0.3267, 1.011), (1.013, 0.2003, 1.011), (1.03, 0.07087, 1.011), (1.03, -0.05961, 1.011), (1.013, -0.1891, 1.011), (0.9809, -0.3155, 1.011), (0.9328, -0.4368, 1.011), (0.87, -0.5511, 1.011), (0.7933, -0.6567, 1.011), (0.7039, -0.7518, 1.011), (0.6034, -0.835, 1.011), (0.4932, -0.9049, 1.011), (0.3752, -0.9604, 1.011), (0.2511, -1.001, 1.011), (0.1229, -1.025, 1.011), (-0.007329, -1.033, 1.011), (-0.1376, -1.025, 1.011), (-0.2657, -1.001, 1.011), (-0.3898, -0.9604, 1.011), (-0.5079, -0.9049, 1.011), (-0.6181, -0.835, 1.011), (-0.7186, -0.7518, 1.011), (-0.8079, -0.6567, 1.011), (-0.8846, -0.5511, 1.011), (-0.9475, -0.4368, 1.011), (-0.9955, -0.3155, 1.011), (-1.028, -0.1891, 1.011), (-1.044, -0.05961, 1.011), (-1.044, 0.07087, 1.011), (-1.028, 0.2003, 1.011), (-0.9955, 0.3267, 1.011), (-0.9475, 0.448, 1.011), (-0.8846, 0.5624, 1.011), (-0.8079, 0.6679, 1.011), (-0.7186, 0.7631, 1.011), (-0.6181, 0.8462, 1.011), (-0.5079, 0.9161, 1.011), (-0.3898, 0.9717, 1.011), (-0.2657, 1.012, 1.011), (-0.1376, 1.036, 1.011), (-0.01775, 1.093, 1.031), (0.1172, 1.085, 1.031), (0.2501, 1.059, 1.031), (0.3787, 1.017, 1.031), (0.5011, 0.9598, 1.031), (0.6153, 0.8874, 1.031), (0.7195, 0.8012, 1.031), (0.8121, 0.7026, 1.031), (0.8916, 0.5931, 1.031), (0.9567, 0.4746, 1.031), (1.007, 0.3489, 1.031), (1.04, 0.2179, 1.031), (1.057, 0.08369, 1.031), (1.057, -0.05156, 1.031), (1.04, -0.1857, 1.031), (1.007, -0.3167, 1.031), (0.9567, -0.4425, 1.031), (0.8916, -0.561, 1.031), (0.8121, -0.6704, 1.031), (0.7195, -0.769, 1.031), (0.6153, -0.8552, 1.031), (0.5011, -0.9277, 1.031), (0.3787, -0.9853, 1.031), (0.2501, -1.027, 1.031), (0.1172, -1.052, 1.031), (-0.01776, -1.061, 1.031), (-0.1527, -1.052, 1.031), (-0.2856, -1.027, 1.031), (-0.4142, -0.9853, 1.031), (-0.5366, -0.9277, 1.031), (-0.6508, -0.8552, 1.031), (-0.755, -0.769, 1.031), (-0.8476, -0.6704, 1.031), (-0.9271, -0.561, 1.031), (-0.9922, -0.4425, 1.031), (-1.042, -0.3167, 1.031), (-1.076, -0.1857, 1.031), (-1.093, -0.05156, 1.031), (-1.093, 0.08369, 1.031), (-1.076, 0.2179, 1.031), (-1.042, 0.3489, 1.031), (-0.9922, 0.4746, 1.031), (-0.9271, 0.5931, 1.031), (-0.8476, 0.7026, 1.031), (-0.755, 0.8012, 1.031), (-0.6508, 0.8874, 1.031), (-0.5366, 0.9598, 1.031), (-0.4142, 1.017, 1.031), (-0.2856, 1.059, 1.031), (-0.1527, 1.085, 1.031), (-1.342, -0.1899, 0.8131), (-1.334, -0.1899, 0.8535), (-1.342, 0.1899, 0.8131), (-1.334, 0.1899, 0.8535), (-0.9714, -0.1899, 0.7322), (-0.9626, -0.1899, 0.7727), (-0.9714, 0.1899, 0.7322), (-0.9626, 0.1899, 0.7727), (-1.342, 0.1899, 0.8131), (-1.342, -0.1899, 0.8131), (-1.334, -0.1899, 0.8535), (-1.334, 0.1899, 0.8535), (-1.334, 0.2354, 0.8535), (-1.342, 0.2354, 0.8131), (-0.9714, 0.2354, 0.7322), (-0.9626, 0.2354, 0.7727), (-1.342, -0.2352, 0.8131), (-1.334, -0.2352, 0.8535), (-0.9626, -0.2352, 0.7727), (-0.9714, -0.2352, 0.7322), (-1.403, -0.1899, 0.8262), (-1.394, -0.1899, 0.8667), (-1.394, 0.1899, 0.8667), (-1.403, 0.1899, 0.8262), (-1.403, 0.1899, 0.8262), (-1.403, -0.1899, 0.8262), (-1.394, -0.1899, 0.8667), (-1.394, 0.1899, 0.8667), (-1.394, 0.2354, 0.8667), (-1.403, 0.2354, 0.8262), (-1.403, -0.2352, 0.8262), (-1.394, -0.2352, 0.8667), (-1.325, 0.1906, 0.8808), (-0.9589, 0.1865, 0.7811), (-0.9645, -0.1931, 0.7759), (-1.331, -0.1891, 0.8756), (-1.331, -0.1891, 0.8756), (-1.325, 0.1906, 0.8808), (-1.325, 0.2362, 0.8814), (-0.9582, 0.2321, 0.7817), (-0.9652, -0.2384, 0.7753), (-1.332, -0.2344, 0.875), (-1.39, -0.1884, 0.8918), (-1.385, 0.1912, 0.897), (-1.384, 0.2368, 0.8976), (-1.385, 0.1912, 0.897), (-1.39, -0.1884, 0.8918), (-1.391, -0.2337, 0.8912), (-0.9727, 0.1882, 0.7219), (-1.347, 0.1902, 0.7869), (-1.347, -0.1894, 0.7956), (-0.9732, -0.1914, 0.7306), (-1.347, 0.1902, 0.7869), (-1.347, -0.1894, 0.7956), (-0.9727, 0.2338, 0.7208), (-1.347, 0.2358, 0.7859), (-1.347, -0.2348, 0.7967), (-0.9733, -0.2368, 0.7316), (-1.408, 0.1905, 0.7975), (-1.408, -0.1891, 0.8062), (-1.408, 0.1905, 0.7975), (-1.408, 0.2361, 0.7965), (-1.408, -0.1891, 0.8062), (-1.408, -0.2344, 0.8072), (1.346, 0.191, 0.8131), (1.338, 0.191, 0.8535), (1.349, -0.1887, 0.8131), (1.34, -0.1887, 0.8535), (0.9754, 0.1887, 0.7322), (0.9666, 0.1887, 0.7727), (0.9777, -0.191, 0.7322), (0.9689, -0.191, 0.7727), (1.349, -0.1887, 0.8131), (1.346, 0.191, 0.8131), (1.338, 0.191, 0.8535), (1.34, -0.1887, 0.8535), (1.34, -0.2343, 0.8535), (1.349, -0.2343, 0.8131), (0.978, -0.2366, 0.7322), (0.9692, -0.2366, 0.7727), (1.346, 0.2364, 0.8131), (1.337, 0.2363, 0.8535), (0.9663, 0.234, 0.7727), (0.9751, 0.2341, 0.7322), (1.407, 0.1914, 0.8262), (1.398, 0.1913, 0.8667), (1.4, -0.1884, 0.8667), (1.409, -0.1883, 0.8262), (1.409, -0.1883, 0.8262), (1.407, 0.1914, 0.8262), (1.398, 0.1913, 0.8667), (1.4, -0.1884, 0.8667), (1.401, -0.234, 0.8667), (1.409, -0.2339, 0.8262), (1.406, 0.2367, 0.8262), (1.398, 0.2367, 0.8667), (1.332, -0.1895, 0.8808), (0.9653, -0.1877, 0.7811), (0.9685, 0.1919, 0.7759), (1.335, 0.1901, 0.8756), (1.335, 0.1901, 0.8756), (1.332, -0.1895, 0.8808), (1.331, -0.2351, 0.8814), (0.9649, -0.2333, 0.7817), (0.9689, 0.2373, 0.7753), (1.335, 0.2355, 0.875), (1.394, 0.1899, 0.8918), (1.391, -0.1898, 0.897), (1.391, -0.2354, 0.8976), (1.391, -0.1898, 0.897), (1.394, 0.1899, 0.8918), (1.395, 0.2352, 0.8912), (0.9791, -0.1893, 0.7219), (1.353, -0.189, 0.7869), (1.351, 0.1906, 0.7956), (0.9772, 0.1903, 0.7306), (1.353, -0.189, 0.7869), (1.351, 0.1906, 0.7956), (0.9793, -0.2349, 0.7208), (1.353, -0.2346, 0.7859), (1.351, 0.236, 0.7967), (0.977, 0.2356, 0.7316), (1.414, -0.1889, 0.7975), (1.412, 0.1907, 0.8062), (1.414, -0.1889, 0.7975), (1.414, -0.2345, 0.7965), (1.412, 0.1907, 0.8062), (1.412, 0.236, 0.8072)], [], [(0, 1, 3, 2), (2, 3, 5, 4), (4, 5, 7, 6), (6, 7, 9, 8), (8, 9, 11, 10), (10, 11, 13, 12), (12, 13, 15, 14), (14, 15, 17, 16), (16, 17, 19, 18), (18, 19, 21, 20), (20, 21, 23, 22), (22, 23, 25, 24), (24, 25, 27, 26), (26, 27, 29, 28), (28, 29, 31, 30), (30, 31, 33, 32), (32, 33, 35, 34), (34, 35, 37, 36), (36, 37, 39, 38), (38, 39, 41, 40), (40, 41, 43, 42), (42, 43, 45, 44), (44, 45, 47, 46), (46, 47, 49, 48), (48, 49, 51, 50), (50, 51, 53, 52), (52, 53, 55, 54), (54, 55, 57, 56), (56, 57, 59, 58), (58, 59, 61, 60), (60, 61, 63, 62), (62, 63, 65, 64), (64, 65, 67, 66), (66, 67, 69, 68), (68, 69, 71, 70), (70, 71, 73, 72), (72, 73, 75, 74), (74, 75, 77, 76), (76, 77, 79, 78), (78, 79, 81, 80), (80, 81, 83, 82), (82, 83, 85, 84), (84, 85, 87, 86), (86, 87, 89, 88), (88, 89, 91, 90), (90, 91, 93, 92), (92, 93, 95, 94), (94, 95, 97, 96), (79, 77, 138, 139), (96, 97, 99, 98), (98, 99, 1, 0), (0, 2, 4, 6, 8, 10, 12, 14, 16, 18, 20, 22, 24, 26, 28, 30, 32, 34, 36, 38, 40, 42, 44, 46, 48, 50, 52, 54, 56, 58, 60, 62, 64, 66, 68, 70, 72, 74, 76, 78, 80, 82, 84, 86, 88, 90, 92, 94, 96, 98), (97, 95, 147, 148), (17, 15, 107, 108), (35, 33, 116, 117), (53, 51, 125, 126), (71, 69, 134, 135), (89, 87, 143, 144), (9, 7, 103, 104), (27, 25, 112, 113), (45, 43, 121, 122), (63, 61, 130, 131), (81, 79, 139, 140), (99, 97, 148, 149), (19, 17, 108, 109), (37, 35, 117, 118), (55, 53, 126, 127), (73, 71, 135, 136), (91, 89, 144, 145), (11, 9, 104, 105), (29, 27, 113, 114), (47, 45, 122, 123), (3, 1, 100, 101), (65, 63, 131, 132), (83, 81, 140, 141), (1, 99, 149, 100), (21, 19, 109, 110), (39, 37, 118, 119), (57, 55, 127, 128), (75, 73, 136, 137), (93, 91, 145, 146), (13, 11, 105, 106), (31, 29, 114, 115), (49, 47, 123, 124), (67, 65, 132, 133), (85, 83, 141, 142), (5, 3, 101, 102), (23, 21, 110, 111), (41, 39, 119, 120), (59, 57, 128, 129), (77, 75, 137, 138), (95, 93, 146, 147), (15, 13, 106, 107), (33, 31, 115, 116), (51, 49, 124, 125), (69, 67, 133, 134), (87, 85, 142, 143), (7, 5, 102, 103), (25, 23, 111, 112), (43, 41, 120, 121), (61, 59, 129, 130), (134, 133, 183, 184), (121, 120, 170, 171), (148, 147, 197, 198), (108, 107, 157, 158), (135, 134, 184, 185), (122, 121, 171, 172), (149, 148, 198, 199), (109, 108, 158, 159), (136, 135, 185, 186), (123, 122, 172, 173), (100, 149, 199, 150), (110, 109, 159, 160), (137, 136, 186, 187), (124, 123, 173, 174), (111, 110, 160, 161), (138, 137, 187, 188), (125, 124, 174, 175), (112, 111, 161, 162), (139, 138, 188, 189), (126, 125, 175, 176), (113, 112, 162, 163), (140, 139, 189, 190), (127, 126, 176, 177), (114, 113, 163, 164), (141, 140, 190, 191), (101, 100, 150, 151), (128, 127, 177, 178), (115, 114, 164, 165), (142, 141, 191, 192), (102, 101, 151, 152), (129, 128, 178, 179), (116, 115, 165, 166), (143, 142, 192, 193), (103, 102, 152, 153), (130, 129, 179, 180), (117, 116, 166, 167), (144, 143, 193, 194), (104, 103, 153, 154), (131, 130, 180, 181), (118, 117, 167, 168), (145, 144, 194, 195), (105, 104, 154, 155), (132, 131, 181, 182), (119, 118, 168, 169), (146, 145, 195, 196), (106, 105, 155, 156), (133, 132, 182, 183), (120, 119, 169, 170), (147, 146, 196, 197), (107, 106, 156, 157), (201, 203, 211, 210), (230, 220, 262, 263), (227, 226, 242, 243), (212, 213, 229, 228), (202, 200, 209, 208), (203, 202, 208, 211), (200, 201, 210, 209), (213, 212, 215, 214), (211, 227, 243, 237), (202, 203, 222, 223), (207, 206, 214, 215), (219, 218, 217, 216), (204, 205, 218, 219), (209, 210, 226, 225), (200, 204, 251, 250), (225, 226, 227, 224), (223, 222, 228, 229), (221, 220, 230, 231), (221, 231, 247, 246), (225, 224, 258, 259), (217, 218, 240, 241), (216, 217, 231, 230), (219, 216, 256, 257), (201, 200, 220, 221), (212, 228, 244, 238), (211, 208, 224, 227), (229, 213, 255, 261), (234, 235, 241, 240), (232, 233, 239, 238), (232, 238, 244, 245), (236, 237, 243, 242), (241, 235, 246, 247), (231, 217, 241, 247), (218, 205, 234, 240), (205, 201, 235, 234), (226, 210, 236, 242), (207, 215, 239, 233), (222, 203, 232, 245), (201, 221, 246, 235), (210, 211, 237, 236), (203, 207, 233, 232), (228, 222, 245, 244), (215, 212, 238, 239), (248, 249, 255, 254), (250, 251, 257, 256), (255, 249, 260, 261), (250, 256, 263, 262), (252, 253, 259, 258), (214, 206, 248, 254), (216, 230, 263, 256), (204, 219, 257, 251), (208, 209, 253, 252), (209, 225, 259, 253), (220, 200, 250, 262), (223, 229, 261, 260), (206, 202, 249, 248), (213, 214, 254, 255), (202, 223, 260, 249), (224, 208, 252, 258), (265, 267, 275, 274), (294, 284, 326, 327), (291, 290, 306, 307), (276, 277, 293, 292), (266, 264, 273, 272), (267, 266, 272, 275), (264, 265, 274, 273), (277, 276, 279, 278), (275, 291, 307, 301), (266, 267, 286, 287), (271, 270, 278, 279), (283, 282, 281, 280), (268, 269, 282, 283), (273, 274, 290, 289), (264, 268, 315, 314), (289, 290, 291, 288), (287, 286, 292, 293), (285, 284, 294, 295), (285, 295, 311, 310), (289, 288, 322, 323), (281, 282, 304, 305), (280, 281, 295, 294), (283, 280, 320, 321), (265, 264, 284, 285), (276, 292, 308, 302), (275, 272, 288, 291), (293, 277, 319, 325), (298, 299, 305, 304), (296, 297, 303, 302), (296, 302, 308, 309), (300, 301, 307, 306), (305, 299, 310, 311), (295, 281, 305, 311), (282, 269, 298, 304), (269, 265, 299, 298), (290, 274, 300, 306), (271, 279, 303, 297), (286, 267, 296, 309), (265, 285, 310, 299), (274, 275, 301, 300), (267, 271, 297, 296), (292, 286, 309, 308), (279, 276, 302, 303), (312, 313, 319, 318), (314, 315, 321, 320), (319, 313, 324, 325), (314, 320, 327, 326), (316, 317, 323, 322), (278, 270, 312, 318), (280, 294, 327, 320), (268, 283, 321, 315), (272, 273, 317, 316), (273, 289, 323, 317), (284, 264, 314, 326), (287, 293, 325, 324), (270, 266, 313, 312), (277, 278, 318, 319), (266, 287, 324, 313), (288, 272, 316, 322)])
me_cylinder.materials.append(mat_material)
me_cylinder.use_remesh_preserve_volume = False
me_cylinder.use_remesh_preserve_attributes = False
me_cylinder.use_mirror_vertex_groups = False
me_cylinder.update()
me_cylinder_003 = bpy.data.meshes.new('Cylinder.003')
me_cylinder_003.from_pydata([(0.0, 1.0, -1.0), (0.0, 1.0, 1.0), (0.1253, 0.9921, -1.0), (0.1253, 0.9921, 1.0), (0.2487, 0.9686, -1.0), (0.2487, 0.9686, 1.0), (0.3681, 0.9298, -1.0), (0.3681, 0.9298, 1.0), (0.4818, 0.8763, -1.0), (0.4818, 0.8763, 1.0), (0.5878, 0.809, -1.0), (0.5878, 0.809, 1.0), (0.6845, 0.729, -1.0), (0.6845, 0.729, 1.0), (0.7705, 0.6374, -1.0), (0.7705, 0.6374, 1.0), (0.8443, 0.5358, -1.0), (0.8443, 0.5358, 1.0), (0.9048, 0.4258, -1.0), (0.9048, 0.4258, 1.0), (0.9511, 0.309, -1.0), (0.9511, 0.309, 1.0), (0.9823, 0.1874, -1.0), (0.9823, 0.1874, 1.0), (0.998, 0.06279, -1.0), (0.998, 0.06279, 1.0), (0.998, -0.06279, -1.0), (0.998, -0.06279, 1.0), (0.9823, -0.1874, -1.0), (0.9823, -0.1874, 1.0), (0.9511, -0.309, -1.0), (0.9511, -0.309, 1.0), (0.9048, -0.4258, -1.0), (0.9048, -0.4258, 1.0), (0.8443, -0.5358, -1.0), (0.8443, -0.5358, 1.0), (0.7705, -0.6374, -1.0), (0.7705, -0.6374, 1.0), (0.6845, -0.729, -1.0), (0.6845, -0.729, 1.0), (0.5878, -0.809, -1.0), (0.5878, -0.809, 1.0), (0.4818, -0.8763, -1.0), (0.4818, -0.8763, 1.0), (0.3681, -0.9298, -1.0), (0.3681, -0.9298, 1.0), (0.2487, -0.9686, -1.0), (0.2487, -0.9686, 1.0), (0.1253, -0.9921, -1.0), (0.1253, -0.9921, 1.0), (-8.027e-07, -1.0, -1.0), (-8.027e-07, -1.0, 1.0), (-0.1253, -0.9921, -1.0), (-0.1253, -0.9921, 1.0), (-0.2487, -0.9686, -1.0), (-0.2487, -0.9686, 1.0), (-0.3681, -0.9298, -1.0), (-0.3681, -0.9298, 1.0), (-0.4818, -0.8763, -1.0), (-0.4818, -0.8763, 1.0), (-0.5878, -0.809, -1.0), (-0.5878, -0.809, 1.0), (-0.6845, -0.729, -1.0), (-0.6845, -0.729, 1.0), (-0.7705, -0.6374, -1.0), (-0.7705, -0.6374, 1.0), (-0.8443, -0.5358, -1.0), (-0.8443, -0.5358, 1.0), (-0.9048, -0.4258, -1.0), (-0.9048, -0.4258, 1.0), (-0.9511, -0.309, -1.0), (-0.9511, -0.309, 1.0), (-0.9823, -0.1874, -1.0), (-0.9823, -0.1874, 1.0), (-0.998, -0.06279, -1.0), (-0.998, -0.06279, 1.0), (-0.998, 0.06279, -1.0), (-0.998, 0.06279, 1.0), (-0.9823, 0.1874, -1.0), (-0.9823, 0.1874, 1.0), (-0.9511, 0.309, -1.0), (-0.9511, 0.309, 1.0), (-0.9048, 0.4258, -1.0), (-0.9048, 0.4258, 1.0), (-0.8443, 0.5358, -1.0), (-0.8443, 0.5358, 1.0), (-0.7705, 0.6374, -1.0), (-0.7705, 0.6374, 1.0), (-0.6845, 0.729, -1.0), (-0.6845, 0.729, 1.0), (-0.5878, 0.809, -1.0), (-0.5878, 0.809, 1.0), (-0.4818, 0.8763, -1.0), (-0.4818, 0.8763, 1.0), (-0.3681, 0.9298, -1.0), (-0.3681, 0.9298, 1.0), (-0.2487, 0.9686, -1.0), (-0.2487, 0.9686, 1.0), (-0.1253, 0.9921, -1.0), (-0.1253, 0.9921, 1.0), (0.2361, 1.869, 1.031), (-7.399e-08, 1.883, 1.031), (0.4684, 1.824, 1.031), (0.6933, 1.751, 1.031), (0.9074, 1.65, 1.031), (1.107, 1.524, 1.031), (1.289, 1.373, 1.031), (1.451, 1.201, 1.031), (1.59, 1.009, 1.031), (1.704, 0.8019, 1.031), (1.791, 0.582, 1.031), (1.85, 0.3529, 1.031), (1.88, 0.1183, 1.031), (1.88, -0.1183, 1.031), (1.85, -0.3529, 1.031), (1.791, -0.582, 1.031), (1.704, -0.8019, 1.031), (1.59, -1.009, 1.031), (1.451, -1.201, 1.031), (1.289, -1.373, 1.031), (1.107, -1.524, 1.031), (0.9074, -1.65, 1.031), (0.6933, -1.751, 1.031), (0.4684, -1.824, 1.031), (0.2361, -1.869, 1.031), (-1.586e-06, -1.883, 1.031), (-0.2361, -1.869, 1.031), (-0.4684, -1.824, 1.031), (-0.6934, -1.751, 1.031), (-0.9074, -1.65, 1.031), (-1.107, -1.524, 1.031), (-1.289, -1.373, 1.031), (-1.451, -1.201, 1.031), (-1.59, -1.009, 1.031), (-1.704, -0.8019, 1.031), (-1.791, -0.582, 1.031), (-1.85, -0.3529, 1.031), (-1.88, -0.1183, 1.031), (-1.88, 0.1183, 1.031), (-1.85, 0.3529, 1.031), (-1.791, 0.582, 1.031), (-1.704, 0.8019, 1.031), (-1.59, 1.009, 1.031), (-1.451, 1.201, 1.031), (-1.289, 1.373, 1.031), (-1.107, 1.524, 1.031), (-0.9074, 1.65, 1.031), (-0.6933, 1.751, 1.031), (-0.4684, 1.824, 1.031), (-0.2361, 1.869, 1.031), (0.2299, 1.82, 1.39), (-6.978e-08, 1.834, 1.39), (0.4561, 1.776, 1.39), (0.6752, 1.705, 1.39), (0.8836, 1.607, 1.39), (1.078, 1.484, 1.39), (1.255, 1.337, 1.39), (1.413, 1.169, 1.39), (1.549, 0.9827, 1.39), (1.659, 0.7809, 1.39), (1.744, 0.5668, 1.39), (1.802, 0.3437, 1.39), (1.83, 0.1152, 1.39), (1.83, -0.1152, 1.39), (1.802, -0.3437, 1.39), (1.744, -0.5668, 1.39), (1.659, -0.7809, 1.39), (1.549, -0.9827, 1.39), (1.413, -1.169, 1.39), (1.255, -1.337, 1.39), (1.078, -1.484, 1.39), (0.8836, -1.607, 1.39), (0.6752, -1.705, 1.39), (0.4561, -1.776, 1.39), (0.2299, -1.82, 1.39), (-1.542e-06, -1.834, 1.39), (-0.2299, -1.82, 1.39), (-0.4561, -1.776, 1.39), (-0.6752, -1.705, 1.39), (-0.8836, -1.607, 1.39), (-1.078, -1.484, 1.39), (-1.255, -1.337, 1.39), (-1.413, -1.169, 1.39), (-1.549, -0.9827, 1.39), (-1.659, -0.7809, 1.39), (-1.744, -0.5667, 1.39), (-1.802, -0.3437, 1.39), (-1.83, -0.1152, 1.39), (-1.83, 0.1152, 1.39), (-1.802, 0.3437, 1.39), (-1.744, 0.5668, 1.39), (-1.659, 0.7809, 1.39), (-1.549, 0.9827, 1.39), (-1.413, 1.169, 1.39), (-1.255, 1.337, 1.39), (-1.078, 1.484, 1.39), (-0.8836, 1.607, 1.39), (-0.6752, 1.705, 1.39), (-0.4561, 1.776, 1.39), (-0.2299, 1.82, 1.39), (0.219, 1.734, 1.634), (-6.405e-08, 1.747, 1.634), (0.4345, 1.692, 1.634), (0.6432, 1.625, 1.634), (0.8418, 1.531, 1.634), (1.027, 1.414, 1.634), (1.196, 1.274, 1.634), (1.346, 1.114, 1.634), (1.475, 0.9362, 1.634), (1.581, 0.744, 1.634), (1.662, 0.5399, 1.634), (1.716, 0.3274, 1.634), (1.744, 0.1097, 1.634), (1.744, -0.1097, 1.634), (1.716, -0.3274, 1.634), (1.662, -0.5399, 1.634), (1.581, -0.744, 1.634), (1.475, -0.9362, 1.634), (1.346, -1.114, 1.634), (1.196, -1.274, 1.634), (1.027, -1.414, 1.634), (0.8418, -1.531, 1.634), (0.6432, -1.625, 1.634), (0.4345, -1.692, 1.634), (0.219, -1.734, 1.634), (-1.467e-06, -1.747, 1.634), (-0.219, -1.734, 1.634), (-0.4345, -1.692, 1.634), (-0.6432, -1.625, 1.634), (-0.8418, -1.531, 1.634), (-1.027, -1.414, 1.634), (-1.196, -1.274, 1.634), (-1.346, -1.114, 1.634), (-1.475, -0.9362, 1.634), (-1.581, -0.744, 1.634), (-1.662, -0.5399, 1.634), (-1.716, -0.3274, 1.634), (-1.744, -0.1097, 1.634), (-1.744, 0.1097, 1.634), (-1.716, 0.3274, 1.634), (-1.662, 0.5399, 1.634), (-1.581, 0.744, 1.634), (-1.475, 0.9362, 1.634), (-1.346, 1.114, 1.634), (-1.196, 1.274, 1.634), (-1.027, 1.414, 1.634), (-0.8418, 1.531, 1.634), (-0.6432, 1.625, 1.634), (-0.4345, 1.692, 1.634), (-0.219, 1.734, 1.634), (0.201, 1.591, 1.954), (-5.215e-08, 1.604, 1.954), (0.3989, 1.554, 1.954), (0.5905, 1.491, 1.954), (0.7727, 1.406, 1.954), (0.9428, 1.298, 1.954), (1.098, 1.169, 1.954), (1.236, 1.022, 1.954), (1.354, 0.8595, 1.954), (1.451, 0.683, 1.954), (1.526, 0.4957, 1.954), (1.576, 0.3006, 1.954), (1.601, 0.1007, 1.954), (1.601, -0.1007, 1.954), (1.576, -0.3006, 1.954), (1.526, -0.4957, 1.954), (1.451, -0.683, 1.954), (1.354, -0.8595, 1.954), (1.236, -1.022, 1.954), (1.098, -1.169, 1.954), (0.9428, -1.298, 1.954), (0.7727, -1.406, 1.954), (0.5905, -1.491, 1.954), (0.3989, -1.554, 1.954), (0.201, -1.591, 1.954), (-1.34e-06, -1.604, 1.954), (-0.201, -1.591, 1.954), (-0.3989, -1.554, 1.954), (-0.5905, -1.491, 1.954), (-0.7727, -1.406, 1.954), (-0.9428, -1.298, 1.954), (-1.098, -1.169, 1.954), (-1.236, -1.022, 1.954), (-1.354, -0.8595, 1.954), (-1.451, -0.683, 1.954), (-1.526, -0.4957, 1.954), (-1.576, -0.3006, 1.954), (-1.601, -0.1007, 1.954), (-1.601, 0.1007, 1.954), (-1.576, 0.3006, 1.954), (-1.526, 0.4957, 1.954), (-1.451, 0.683, 1.954), (-1.354, 0.8595, 1.954), (-1.236, 1.022, 1.954), (-1.098, 1.169, 1.954), (-0.9428, 1.298, 1.954), (-0.7727, 1.406, 1.954), (-0.5905, 1.491, 1.954), (-0.3989, 1.554, 1.954), (-0.201, 1.591, 1.954), (0.1642, 1.299, 2.325), (-4.466e-08, 1.31, 2.325), (0.3257, 1.269, 2.325), (0.4821, 1.218, 2.325), (0.631, 1.148, 2.325), (0.7698, 1.06, 2.325), (0.8966, 0.9547, 2.325), (1.009, 0.8348, 2.325), (1.106, 0.7018, 2.325), (1.185, 0.5576, 2.325), (1.246, 0.4047, 2.325), (1.287, 0.2454, 2.325), (1.307, 0.08224, 2.325), (1.307, -0.08224, 2.325), (1.287, -0.2454, 2.325), (1.246, -0.4047, 2.325), (1.185, -0.5576, 2.325), (1.106, -0.7018, 2.325), (1.009, -0.8348, 2.325), (0.8966, -0.9547, 2.325), (0.7698, -1.06, 2.325), (0.631, -1.148, 2.325), (0.4821, -1.218, 2.325), (0.3257, -1.269, 2.325), (0.1641, -1.299, 2.325), (-1.096e-06, -1.31, 2.325), (-0.1642, -1.299, 2.325), (-0.3257, -1.269, 2.325), (-0.4821, -1.218, 2.325), (-0.631, -1.148, 2.325), (-0.7698, -1.06, 2.325), (-0.8966, -0.9547, 2.325), (-1.009, -0.8348, 2.325), (-1.106, -0.7018, 2.325), (-1.185, -0.5576, 2.325), (-1.246, -0.4047, 2.325), (-1.287, -0.2454, 2.325), (-1.307, -0.08224, 2.325), (-1.307, 0.08224, 2.325), (-1.287, 0.2454, 2.325), (-1.246, 0.4047, 2.325), (-1.185, 0.5576, 2.325), (-1.106, 0.7018, 2.325), (-1.009, 0.8348, 2.325), (-0.8966, 0.9547, 2.325), (-0.7698, 1.06, 2.325), (-0.631, 1.148, 2.325), (-0.4821, 1.218, 2.325), (-0.3257, 1.269, 2.325), (-0.1641, 1.299, 2.325), (0.1265, 1.001, 2.632), (-1.656e-08, 1.009, 2.632), (0.251, 0.9775, 2.632), (0.3715, 0.9383, 2.632), (0.4862, 0.8843, 2.632), (0.5932, 0.8164, 2.632), (0.6908, 0.7357, 2.632), (0.7776, 0.6433, 2.632), (0.8521, 0.5407, 2.632), (0.9131, 0.4297, 2.632), (0.9598, 0.3119, 2.632), (0.9913, 0.1891, 2.632), (1.007, 0.06337, 2.632), (1.007, -0.06337, 2.632), (0.9913, -0.1891, 2.632), (0.9598, -0.3119, 2.632), (0.9131, -0.4297, 2.632), (0.8521, -0.5407, 2.632), (0.7776, -0.6433, 2.632), (0.6908, -0.7357, 2.632), (0.5932, -0.8164, 2.632), (0.4862, -0.8843, 2.632), (0.3715, -0.9383, 2.632), (0.251, -0.9775, 2.632), (0.1265, -1.001, 2.632), (-8.266e-07, -1.009, 2.632), (-0.1265, -1.001, 2.632), (-0.251, -0.9775, 2.632), (-0.3715, -0.9383, 2.632), (-0.4862, -0.8843, 2.632), (-0.5932, -0.8164, 2.632), (-0.6908, -0.7357, 2.632), (-0.7776, -0.6433, 2.632), (-0.8521, -0.5407, 2.632), (-0.9131, -0.4297, 2.632), (-0.9598, -0.3119, 2.632), (-0.9913, -0.1891, 2.632), (-1.007, -0.06337, 2.632), (-1.007, 0.06337, 2.632), (-0.9913, 0.1891, 2.632), (-0.9598, 0.3119, 2.632), (-0.9131, 0.4297, 2.632), (-0.8521, 0.5407, 2.632), (-0.7776, 0.6433, 2.632), (-0.6908, 0.7357, 2.632), (-0.5932, 0.8164, 2.632), (-0.4862, 0.8843, 2.632), (-0.3715, 0.9383, 2.632), (-0.251, 0.9775, 2.632), (-0.1265, 1.001, 2.632), (0.09498, 0.7518, 2.821), (1.451e-08, 0.7578, 2.821), (0.1885, 0.734, 2.821), (0.279, 0.7046, 2.821), (0.3651, 0.6641, 2.821), (0.4454, 0.6131, 2.821), (0.5187, 0.5524, 2.821), (0.5839, 0.483, 2.821), (0.6398, 0.406, 2.821), (0.6857, 0.3227, 2.821), (0.7207, 0.2342, 2.821), (0.7444, 0.142, 2.821), (0.7563, 0.04758, 2.821), (0.7563, -0.04758, 2.821), (0.7444, -0.142, 2.821), (0.7207, -0.2342, 2.821), (0.6857, -0.3227, 2.821), (0.6398, -0.406, 2.821), (0.5839, -0.483, 2.821), (0.5187, -0.5524, 2.821), (0.4454, -0.6131, 2.821), (0.3651, -0.6641, 2.821), (0.279, -0.7046, 2.821), (0.1885, -0.734, 2.821), (0.09498, -0.7518, 2.821), (-5.938e-07, -0.7578, 2.821), (-0.09498, -0.7518, 2.821), (-0.1885, -0.734, 2.821), (-0.279, -0.7046, 2.821), (-0.3651, -0.6641, 2.821), (-0.4454, -0.6131, 2.821), (-0.5187, -0.5524, 2.821), (-0.5839, -0.483, 2.821), (-0.6398, -0.406, 2.821), (-0.6857, -0.3227, 2.821), (-0.7207, -0.2342, 2.821), (-0.7444, -0.142, 2.821), (-0.7563, -0.04758, 2.821), (-0.7563, 0.04758, 2.821), (-0.7444, 0.142, 2.821), (-0.7207, 0.2342, 2.821), (-0.6857, 0.3227, 2.821), (-0.6398, 0.406, 2.821), (-0.5839, 0.483, 2.821), (-0.5187, 0.5524, 2.821), (-0.4454, 0.6131, 2.821), (-0.3651, 0.6641, 2.821), (-0.279, 0.7046, 2.821), (-0.1885, 0.734, 2.821), (-0.09498, 0.7518, 2.821), (0.03205, 0.2537, 3.015), (2.642e-08, 0.2557, 3.015), (0.06359, 0.2476, 3.015), (0.09412, 0.2377, 3.015), (0.1232, 0.2241, 3.015), (0.1503, 0.2069, 3.015), (0.175, 0.1864, 3.015), (0.197, 0.163, 3.015), (0.2159, 0.137, 3.015), (0.2313, 0.1089, 3.015), (0.2432, 0.07901, 3.015), (0.2512, 0.04791, 3.015), (0.2552, 0.01605, 3.015), (0.2552, -0.01605, 3.015), (0.2512, -0.04791, 3.015), (0.2432, -0.07901, 3.015), (0.2313, -0.1089, 3.015), (0.2159, -0.137, 3.015), (0.197, -0.163, 3.015), (0.175, -0.1864, 3.015), (0.1503, -0.2069, 3.015), (0.1232, -0.2241, 3.015), (0.09412, -0.2377, 3.015), (0.06359, -0.2476, 3.015), (0.03205, -0.2537, 3.015), (-1.788e-07, -0.2557, 3.015), (-0.03205, -0.2537, 3.015), (-0.06359, -0.2476, 3.015), (-0.09412, -0.2377, 3.015), (-0.1232, -0.2241, 3.015), (-0.1503, -0.2069, 3.015), (-0.175, -0.1864, 3.015), (-0.197, -0.163, 3.015), (-0.2159, -0.137, 3.015), (-0.2313, -0.1089, 3.015), (-0.2432, -0.07901, 3.015), (-0.2512, -0.04791, 3.015), (-0.2552, -0.01605, 3.015), (-0.2552, 0.01606, 3.015), (-0.2512, 0.04791, 3.015), (-0.2432, 0.07901, 3.015), (-0.2313, 0.1089, 3.015), (-0.2159, 0.137, 3.015), (-0.197, 0.163, 3.015), (-0.175, 0.1864, 3.015), (-0.1503, 0.2069, 3.015), (-0.1232, 0.2241, 3.015), (-0.09412, 0.2377, 3.015), (-0.06359, 0.2476, 3.015), (-0.03204, 0.2537, 3.015), (0.001107, 0.008764, 3.053), (2.252e-08, 0.008833, 3.053), (0.002197, 0.008556, 3.053), (0.003252, 0.008213, 3.053), (0.004255, 0.007741, 3.053), (0.005192, 0.007147, 3.053), (0.006047, 0.006439, 3.053), (0.006806, 0.005631, 3.053), (0.007458, 0.004733, 3.053), (0.007992, 0.003761, 3.053), (0.008401, 0.00273, 3.053), (0.008677, 0.001656, 3.053), (0.008816, 0.0005551, 3.053), (0.008816, -0.0005542, 3.053), (0.008677, -0.001655, 3.053), (0.008401, -0.002729, 3.053), (0.007992, -0.00376, 3.053), (0.007458, -0.004733, 3.053), (0.006806, -0.00563, 3.053), (0.006047, -0.006439, 3.053), (0.005192, -0.007146, 3.053), (0.004255, -0.00774, 3.053), (0.003252, -0.008212, 3.053), (0.002197, -0.008555, 3.053), (0.001107, -0.008763, 3.053), (1.543e-08, -0.008833, 3.053), (-0.001107, -0.008763, 3.053), (-0.002197, -0.008555, 3.053), (-0.003252, -0.008212, 3.053), (-0.004255, -0.00774, 3.053), (-0.005192, -0.007146, 3.053), (-0.006047, -0.006439, 3.053), (-0.006806, -0.00563, 3.053), (-0.007458, -0.004733, 3.053), (-0.007992, -0.00376, 3.053), (-0.008401, -0.002729, 3.053), (-0.008677, -0.001655, 3.053), (-0.008816, -0.0005542, 3.053), (-0.008816, 0.0005551, 3.053), (-0.008677, 0.001656, 3.053), (-0.008401, 0.00273, 3.053), (-0.007992, 0.003761, 3.053), (-0.007458, 0.004733, 3.053), (-0.006806, 0.005631, 3.053), (-0.006047, 0.006439, 3.053), (-0.005192, 0.007147, 3.053), (-0.004255, 0.007741, 3.053), (-0.003252, 0.008213, 3.053), (-0.002197, 0.008556, 3.053), (-0.001107, 0.008764, 3.053)], [], [(0, 1, 3, 2), (2, 3, 5, 4), (4, 5, 7, 6), (6, 7, 9, 8), (8, 9, 11, 10), (10, 11, 13, 12), (12, 13, 15, 14), (14, 15, 17, 16), (16, 17, 19, 18), (18, 19, 21, 20), (20, 21, 23, 22), (22, 23, 25, 24), (24, 25, 27, 26), (26, 27, 29, 28), (28, 29, 31, 30), (30, 31, 33, 32), (32, 33, 35, 34), (34, 35, 37, 36), (36, 37, 39, 38), (38, 39, 41, 40), (40, 41, 43, 42), (42, 43, 45, 44), (44, 45, 47, 46), (46, 47, 49, 48), (48, 49, 51, 50), (50, 51, 53, 52), (52, 53, 55, 54), (54, 55, 57, 56), (56, 57, 59, 58), (58, 59, 61, 60), (60, 61, 63, 62), (62, 63, 65, 64), (64, 65, 67, 66), (66, 67, 69, 68), (68, 69, 71, 70), (70, 71, 73, 72), (72, 73, 75, 74), (74, 75, 77, 76), (76, 77, 79, 78), (78, 79, 81, 80), (80, 81, 83, 82), (82, 83, 85, 84), (84, 85, 87, 86), (86, 87, 89, 88), (88, 89, 91, 90), (90, 91, 93, 92), (92, 93, 95, 94), (94, 95, 97, 96), (35, 33, 116, 117), (96, 97, 99, 98), (98, 99, 1, 0), (0, 2, 4, 6, 8, 10, 12, 14, 16, 18, 20, 22, 24, 26, 28, 30, 32, 34, 36, 38, 40, 42, 44, 46, 48, 50, 52, 54, 56, 58, 60, 62, 64, 66, 68, 70, 72, 74, 76, 78, 80, 82, 84, 86, 88, 90, 92, 94, 96, 98), (135, 134, 184, 185), (53, 51, 125, 126), (71, 69, 134, 135), (89, 87, 143, 144), (9, 7, 103, 104), (27, 25, 112, 113), (45, 43, 121, 122), (63, 61, 130, 131), (81, 79, 139, 140), (99, 97, 148, 149), (19, 17, 108, 109), (37, 35, 117, 118), (55, 53, 126, 127), (73, 71, 135, 136), (91, 89, 144, 145), (11, 9, 104, 105), (29, 27, 113, 114), (47, 45, 122, 123), (3, 1, 101, 100), (65, 63, 131, 132), (83, 81, 140, 141), (1, 99, 149, 101), (21, 19, 109, 110), (39, 37, 118, 119), (57, 55, 127, 128), (75, 73, 136, 137), (93, 91, 145, 146), (13, 11, 105, 106), (31, 29, 114, 115), (49, 47, 123, 124), (67, 65, 132, 133), (85, 83, 141, 142), (5, 3, 100, 102), (23, 21, 110, 111), (41, 39, 119, 120), (59, 57, 128, 129), (77, 75, 137, 138), (95, 93, 146, 147), (15, 13, 106, 107), (33, 31, 115, 116), (51, 49, 124, 125), (69, 67, 133, 134), (87, 85, 142, 143), (7, 5, 102, 103), (25, 23, 111, 112), (43, 41, 120, 121), (61, 59, 129, 130), (79, 77, 138, 139), (97, 95, 147, 148), (17, 15, 107, 108), (152, 150, 200, 202), (122, 121, 171, 172), (149, 148, 198, 199), (109, 108, 158, 159), (136, 135, 185, 186), (123, 122, 172, 173), (101, 149, 199, 151), (110, 109, 159, 160), (137, 136, 186, 187), (124, 123, 173, 174), (111, 110, 160, 161), (138, 137, 187, 188), (125, 124, 174, 175), (112, 111, 161, 162), (139, 138, 188, 189), (126, 125, 175, 176), (113, 112, 162, 163), (140, 139, 189, 190), (127, 126, 176, 177), (114, 113, 163, 164), (141, 140, 190, 191), (100, 101, 151, 150), (128, 127, 177, 178), (115, 114, 164, 165), (142, 141, 191, 192), (102, 100, 150, 152), (129, 128, 178, 179), (116, 115, 165, 166), (143, 142, 192, 193), (103, 102, 152, 153), (130, 129, 179, 180), (117, 116, 166, 167), (144, 143, 193, 194), (104, 103, 153, 154), (131, 130, 180, 181), (118, 117, 167, 168), (145, 144, 194, 195), (105, 104, 154, 155), (132, 131, 181, 182), (119, 118, 168, 169), (146, 145, 195, 196), (106, 105, 155, 156), (133, 132, 182, 183), (120, 119, 169, 170), (147, 146, 196, 197), (107, 106, 156, 157), (134, 133, 183, 184), (121, 120, 170, 171), (148, 147, 197, 198), (108, 107, 157, 158), (236, 235, 285, 286), (179, 178, 228, 229), (166, 165, 215, 216), (193, 192, 242, 243), (153, 152, 202, 203), (180, 179, 229, 230), (167, 166, 216, 217), (194, 193, 243, 244), (154, 153, 203, 204), (181, 180, 230, 231), (168, 167, 217, 218), (195, 194, 244, 245), (155, 154, 204, 205), (182, 181, 231, 232), (169, 168, 218, 219), (196, 195, 245, 246), (156, 155, 205, 206), (183, 182, 232, 233), (170, 169, 219, 220), (197, 196, 246, 247), (157, 156, 206, 207), (184, 183, 233, 234), (171, 170, 220, 221), (198, 197, 247, 248), (158, 157, 207, 208), (185, 184, 234, 235), (172, 171, 221, 222), (199, 198, 248, 249), (159, 158, 208, 209), (186, 185, 235, 236), (173, 172, 222, 223), (151, 199, 249, 201), (160, 159, 209, 210), (187, 186, 236, 237), (174, 173, 223, 224), (161, 160, 210, 211), (188, 187, 237, 238), (175, 174, 224, 225), (162, 161, 211, 212), (189, 188, 238, 239), (176, 175, 225, 226), (163, 162, 212, 213), (190, 189, 239, 240), (177, 176, 226, 227), (164, 163, 213, 214), (191, 190, 240, 241), (150, 151, 201, 200), (178, 177, 227, 228), (165, 164, 214, 215), (192, 191, 241, 242), (253, 252, 302, 303), (223, 222, 272, 273), (201, 249, 299, 251), (210, 209, 259, 260), (237, 236, 286, 287), (224, 223, 273, 274), (211, 210, 260, 261), (238, 237, 287, 288), (225, 224, 274, 275), (212, 211, 261, 262), (239, 238, 288, 289), (226, 225, 275, 276), (213, 212, 262, 263), (240, 239, 289, 290), (227, 226, 276, 277), (214, 213, 263, 264), (241, 240, 290, 291), (200, 201, 251, 250), (228, 227, 277, 278), (215, 214, 264, 265), (242, 241, 291, 292), (202, 200, 250, 252), (229, 228, 278, 279), (216, 215, 265, 266), (243, 242, 292, 293), (203, 202, 252, 253), (230, 229, 279, 280), (217, 216, 266, 267), (244, 243, 293, 294), (204, 203, 253, 254), (231, 230, 280, 281), (218, 217, 267, 268), (245, 244, 294, 295), (205, 204, 254, 255), (232, 231, 281, 282), (219, 218, 268, 269), (246, 245, 295, 296), (206, 205, 255, 256), (233, 232, 282, 283), (220, 219, 269, 270), (247, 246, 296, 297), (207, 206, 256, 257), (234, 233, 283, 284), (221, 220, 270, 271), (248, 247, 297, 298), (208, 207, 257, 258), (235, 234, 284, 285), (222, 221, 271, 272), (249, 248, 298, 299), (209, 208, 258, 259), (337, 336, 386, 387), (280, 279, 329, 330), (267, 266, 316, 317), (294, 293, 343, 344), (254, 253, 303, 304), (281, 280, 330, 331), (268, 267, 317, 318), (295, 294, 344, 345), (255, 254, 304, 305), (282, 281, 331, 332), (269, 268, 318, 319), (296, 295, 345, 346), (256, 255, 305, 306), (283, 282, 332, 333), (270, 269, 319, 320), (297, 296, 346, 347), (257, 256, 306, 307), (284, 283, 333, 334), (271, 270, 320, 321), (298, 297, 347, 348), (258, 257, 307, 308), (285, 284, 334, 335), (272, 271, 321, 322), (299, 298, 348, 349), (259, 258, 308, 309), (286, 285, 335, 336), (273, 272, 322, 323), (251, 299, 349, 301), (260, 259, 309, 310), (287, 286, 336, 337), (274, 273, 323, 324), (261, 260, 310, 311), (288, 287, 337, 338), (275, 274, 324, 325), (262, 261, 311, 312), (289, 288, 338, 339), (276, 275, 325, 326), (263, 262, 312, 313), (290, 289, 339, 340), (277, 276, 326, 327), (264, 263, 313, 314), (291, 290, 340, 341), (250, 251, 301, 300), (278, 277, 327, 328), (265, 264, 314, 315), (292, 291, 341, 342), (252, 250, 300, 302), (279, 278, 328, 329), (266, 265, 315, 316), (293, 292, 342, 343), (354, 353, 403, 404), (324, 323, 373, 374), (311, 310, 360, 361), (338, 337, 387, 388), (325, 324, 374, 375), (312, 311, 361, 362), (339, 338, 388, 389), (326, 325, 375, 376), (313, 312, 362, 363), (340, 339, 389, 390), (327, 326, 376, 377), (314, 313, 363, 364), (341, 340, 390, 391), (300, 301, 351, 350), (328, 327, 377, 378), (315, 314, 364, 365), (342, 341, 391, 392), (302, 300, 350, 352), (329, 328, 378, 379), (316, 315, 365, 366), (343, 342, 392, 393), (303, 302, 352, 353), (330, 329, 379, 380), (317, 316, 366, 367), (344, 343, 393, 394), (304, 303, 353, 354), (331, 330, 380, 381), (318, 317, 367, 368), (345, 344, 394, 395), (305, 304, 354, 355), (332, 331, 381, 382), (319, 318, 368, 369), (346, 345, 395, 396), (306, 305, 355, 356), (333, 332, 382, 383), (320, 319, 369, 370), (347, 346, 396, 397), (307, 306, 356, 357), (334, 333, 383, 384), (321, 320, 370, 371), (348, 347, 397, 398), (308, 307, 357, 358), (335, 334, 384, 385), (322, 321, 371, 372), (349, 348, 398, 399), (309, 308, 358, 359), (336, 335, 385, 386), (323, 322, 372, 373), (301, 349, 399, 351), (310, 309, 359, 360), (438, 437, 487, 488), (381, 380, 430, 431), (368, 367, 417, 418), (395, 394, 444, 445), (355, 354, 404, 405), (382, 381, 431, 432), (369, 368, 418, 419), (396, 395, 445, 446), (356, 355, 405, 406), (383, 382, 432, 433), (370, 369, 419, 420), (397, 396, 446, 447), (357, 356, 406, 407), (384, 383, 433, 434), (371, 370, 420, 421), (398, 397, 447, 448), (358, 357, 407, 408), (385, 384, 434, 435), (372, 371, 421, 422), (399, 398, 448, 449), (359, 358, 408, 409), (386, 385, 435, 436), (373, 372, 422, 423), (351, 399, 449, 401), (360, 359, 409, 410), (387, 386, 436, 437), (374, 373, 423, 424), (361, 360, 410, 411), (388, 387, 437, 438), (375, 374, 424, 425), (362, 361, 411, 412), (389, 388, 438, 439), (376, 375, 425, 426), (363, 362, 412, 413), (390, 389, 439, 440), (377, 376, 426, 427), (364, 363, 413, 414), (391, 390, 440, 441), (350, 351, 401, 400), (378, 377, 427, 428), (365, 364, 414, 415), (392, 391, 441, 442), (352, 350, 400, 402), (379, 378, 428, 429), (366, 365, 415, 416), (393, 392, 442, 443), (353, 352, 402, 403), (380, 379, 429, 430), (367, 366, 416, 417), (394, 393, 443, 444), (455, 454, 504, 505), (425, 424, 474, 475), (412, 411, 461, 462), (439, 438, 488, 489), (426, 425, 475, 476), (413, 412, 462, 463), (440, 439, 489, 490), (427, 426, 476, 477), (414, 413, 463, 464), (441, 440, 490, 491), (400, 401, 451, 450), (428, 427, 477, 478), (415, 414, 464, 465), (442, 441, 491, 492), (402, 400, 450, 452), (429, 428, 478, 479), (416, 415, 465, 466), (443, 442, 492, 493), (403, 402, 452, 453), (430, 429, 479, 480), (417, 416, 466, 467), (444, 443, 493, 494), (404, 403, 453, 454), (431, 430, 480, 481), (418, 417, 467, 468), (445, 444, 494, 495), (405, 404, 454, 455), (432, 431, 481, 482), (419, 418, 468, 469), (446, 445, 495, 496), (406, 405, 455, 456), (433, 432, 482, 483), (420, 419, 469, 470), (447, 446, 496, 497), (407, 406, 456, 457), (434, 433, 483, 484), (421, 420, 470, 471), (448, 447, 497, 498), (408, 407, 457, 458), (435, 434, 484, 485), (422, 421, 471, 472), (449, 448, 498, 499), (409, 408, 458, 459), (436, 435, 485, 486), (423, 422, 472, 473), (401, 449, 499, 451), (410, 409, 459, 460), (437, 436, 486, 487), (424, 423, 473, 474), (411, 410, 460, 461), (500, 501, 549, 548, 547, 546, 545, 544, 543, 542, 541, 540, 539, 538, 537, 536, 535, 534, 533, 532, 531, 530, 529, 528, 527, 526, 525, 524, 523, 522, 521, 520, 519, 518, 517, 516, 515, 514, 513, 512, 511, 510, 509, 508, 507, 506, 505, 504, 503, 502), (482, 481, 531, 532), (469, 468, 518, 519), (496, 495, 545, 546), (456, 455, 505, 506), (483, 482, 532, 533), (470, 469, 519, 520), (497, 496, 546, 547), (457, 456, 506, 507), (484, 483, 533, 534), (471, 470, 520, 521), (498, 497, 547, 548), (458, 457, 507, 508), (485, 484, 534, 535), (472, 471, 521, 522), (499, 498, 548, 549), (459, 458, 508, 509), (486, 485, 535, 536), (473, 472, 522, 523), (451, 499, 549, 501), (460, 459, 509, 510), (487, 486, 536, 537), (474, 473, 523, 524), (461, 460, 510, 511), (488, 487, 537, 538), (475, 474, 524, 525), (462, 461, 511, 512), (489, 488, 538, 539), (476, 475, 525, 526), (463, 462, 512, 513), (490, 489, 539, 540), (477, 476, 526, 527), (464, 463, 513, 514), (491, 490, 540, 541), (450, 451, 501, 500), (478, 477, 527, 528), (465, 464, 514, 515), (492, 491, 541, 542), (452, 450, 500, 502), (479, 478, 528, 529), (466, 465, 515, 516), (493, 492, 542, 543), (453, 452, 502, 503), (480, 479, 529, 530), (467, 466, 516, 517), (494, 493, 543, 544), (454, 453, 503, 504), (481, 480, 530, 531), (468, 467, 517, 518), (495, 494, 544, 545)])
me_cylinder_003.materials.append(mat_material_008)
me_cylinder_003.use_remesh_preserve_volume = False
me_cylinder_003.use_remesh_preserve_attributes = False
me_cylinder_003.use_mirror_vertex_groups = False
me_cylinder_003.update()
me_cylinder_004 = bpy.data.meshes.new('Cylinder.004')
me_cylinder_004.from_pydata([(0.0, 1.0, -1.0), (0.0, 1.0, 1.0), (0.1253, 0.9921, -1.0), (0.1253, 0.9921, 1.0), (0.2487, 0.9686, -1.0), (0.2487, 0.9686, 1.0), (0.3681, 0.9298, -1.0), (0.3681, 0.9298, 1.0), (0.4818, 0.8763, -1.0), (0.4818, 0.8763, 1.0), (0.5878, 0.809, -1.0), (0.5878, 0.809, 1.0), (0.6845, 0.729, -1.0), (0.6845, 0.729, 1.0), (0.7705, 0.6374, -1.0), (0.7705, 0.6374, 1.0), (0.8443, 0.5358, -1.0), (0.8443, 0.5358, 1.0), (0.9048, 0.4258, -1.0), (0.9048, 0.4258, 1.0), (0.9511, 0.309, -1.0), (0.9511, 0.309, 1.0), (0.9823, 0.1874, -1.0), (0.9823, 0.1874, 1.0), (0.998, 0.06279, -1.0), (0.998, 0.06279, 1.0), (0.998, -0.06279, -1.0), (0.998, -0.06279, 1.0), (0.9823, -0.1874, -1.0), (0.9823, -0.1874, 1.0), (0.9511, -0.309, -1.0), (0.9511, -0.309, 1.0), (0.9048, -0.4258, -1.0), (0.9048, -0.4258, 1.0), (0.8443, -0.5358, -1.0), (0.8443, -0.5358, 1.0), (0.7705, -0.6374, -1.0), (0.7705, -0.6374, 1.0), (0.6845, -0.729, -1.0), (0.6845, -0.729, 1.0), (0.5878, -0.809, -1.0), (0.5878, -0.809, 1.0), (0.4818, -0.8763, -1.0), (0.4818, -0.8763, 1.0), (0.3681, -0.9298, -1.0), (0.3681, -0.9298, 1.0), (0.2487, -0.9686, -1.0), (0.2487, -0.9686, 1.0), (0.1253, -0.9921, -1.0), (0.1253, -0.9921, 1.0), (-8.027e-07, -1.0, -1.0), (-8.027e-07, -1.0, 1.0), (-0.1253, -0.9921, -1.0), (-0.1253, -0.9921, 1.0), (-0.2487, -0.9686, -1.0), (-0.2487, -0.9686, 1.0), (-0.3681, -0.9298, -1.0), (-0.3681, -0.9298, 1.0), (-0.4818, -0.8763, -1.0), (-0.4818, -0.8763, 1.0), (-0.5878, -0.809, -1.0), (-0.5878, -0.809, 1.0), (-0.6845, -0.729, -1.0), (-0.6845, -0.729, 1.0), (-0.7705, -0.6374, -1.0), (-0.7705, -0.6374, 1.0), (-0.8443, -0.5358, -1.0), (-0.8443, -0.5358, 1.0), (-0.9048, -0.4258, -1.0), (-0.9048, -0.4258, 1.0), (-0.9511, -0.309, -1.0), (-0.9511, -0.309, 1.0), (-0.9823, -0.1874, -1.0), (-0.9823, -0.1874, 1.0), (-0.998, -0.06279, -1.0), (-0.998, -0.06279, 1.0), (-0.998, 0.06279, -1.0), (-0.998, 0.06279, 1.0), (-0.9823, 0.1874, -1.0), (-0.9823, 0.1874, 1.0), (-0.9511, 0.309, -1.0), (-0.9511, 0.309, 1.0), (-0.9048, 0.4258, -1.0), (-0.9048, 0.4258, 1.0), (-0.8443, 0.5358, -1.0), (-0.8443, 0.5358, 1.0), (-0.7705, 0.6374, -1.0), (-0.7705, 0.6374, 1.0), (-0.6845, 0.729, -1.0), (-0.6845, 0.729, 1.0), (-0.5878, 0.809, -1.0), (-0.5878, 0.809, 1.0), (-0.4818, 0.8763, -1.0), (-0.4818, 0.8763, 1.0), (-0.3681, 0.9298, -1.0), (-0.3681, 0.9298, 1.0), (-0.2487, 0.9686, -1.0), (-0.2487, 0.9686, 1.0), (-0.1253, 0.9921, -1.0), (-0.1253, 0.9921, 1.0), (0.2361, 1.869, 1.031), (-7.399e-08, 1.883, 1.031), (0.4684, 1.824, 1.031), (0.6933, 1.751, 1.031), (0.9074, 1.65, 1.031), (1.107, 1.524, 1.031), (1.289, 1.373, 1.031), (1.451, 1.201, 1.031), (1.59, 1.009, 1.031), (1.704, 0.8019, 1.031), (1.791, 0.582, 1.031), (1.85, 0.3529, 1.031), (1.88, 0.1183, 1.031), (1.88, -0.1183, 1.031), (1.85, -0.3529, 1.031), (1.791, -0.582, 1.031), (1.704, -0.8019, 1.031), (1.59, -1.009, 1.031), (1.451, -1.201, 1.031), (1.289, -1.373, 1.031), (1.107, -1.524, 1.031), (0.9074, -1.65, 1.031), (0.6933, -1.751, 1.031), (0.4684, -1.824, 1.031), (0.2361, -1.869, 1.031), (-1.586e-06, -1.883, 1.031), (-0.2361, -1.869, 1.031), (-0.4684, -1.824, 1.031), (-0.6934, -1.751, 1.031), (-0.9074, -1.65, 1.031), (-1.107, -1.524, 1.031), (-1.289, -1.373, 1.031), (-1.451, -1.201, 1.031), (-1.59, -1.009, 1.031), (-1.704, -0.8019, 1.031), (-1.791, -0.582, 1.031), (-1.85, -0.3529, 1.031), (-1.88, -0.1183, 1.031), (-1.88, 0.1183, 1.031), (-1.85, 0.3529, 1.031), (-1.791, 0.582, 1.031), (-1.704, 0.8019, 1.031), (-1.59, 1.009, 1.031), (-1.451, 1.201, 1.031), (-1.289, 1.373, 1.031), (-1.107, 1.524, 1.031), (-0.9074, 1.65, 1.031), (-0.6933, 1.751, 1.031), (-0.4684, 1.824, 1.031), (-0.2361, 1.869, 1.031), (0.2299, 1.82, 1.39), (-6.978e-08, 1.834, 1.39), (0.4561, 1.776, 1.39), (0.6752, 1.705, 1.39), (0.8836, 1.607, 1.39), (1.078, 1.484, 1.39), (1.255, 1.337, 1.39), (1.413, 1.169, 1.39), (1.549, 0.9827, 1.39), (1.659, 0.7809, 1.39), (1.744, 0.5668, 1.39), (1.802, 0.3437, 1.39), (1.83, 0.1152, 1.39), (1.83, -0.1152, 1.39), (1.802, -0.3437, 1.39), (1.744, -0.5668, 1.39), (1.659, -0.7809, 1.39), (1.549, -0.9827, 1.39), (1.413, -1.169, 1.39), (1.255, -1.337, 1.39), (1.078, -1.484, 1.39), (0.8836, -1.607, 1.39), (0.6752, -1.705, 1.39), (0.4561, -1.776, 1.39), (0.2299, -1.82, 1.39), (-1.542e-06, -1.834, 1.39), (-0.2299, -1.82, 1.39), (-0.4561, -1.776, 1.39), (-0.6752, -1.705, 1.39), (-0.8836, -1.607, 1.39), (-1.078, -1.484, 1.39), (-1.255, -1.337, 1.39), (-1.413, -1.169, 1.39), (-1.549, -0.9827, 1.39), (-1.659, -0.7809, 1.39), (-1.744, -0.5667, 1.39), (-1.802, -0.3437, 1.39), (-1.83, -0.1152, 1.39), (-1.83, 0.1152, 1.39), (-1.802, 0.3437, 1.39), (-1.744, 0.5668, 1.39), (-1.659, 0.7809, 1.39), (-1.549, 0.9827, 1.39), (-1.413, 1.169, 1.39), (-1.255, 1.337, 1.39), (-1.078, 1.484, 1.39), (-0.8836, 1.607, 1.39), (-0.6752, 1.705, 1.39), (-0.4561, 1.776, 1.39), (-0.2299, 1.82, 1.39), (0.219, 1.734, 1.634), (-6.405e-08, 1.747, 1.634), (0.4345, 1.692, 1.634), (0.6432, 1.625, 1.634), (0.8418, 1.531, 1.634), (1.027, 1.414, 1.634), (1.196, 1.274, 1.634), (1.346, 1.114, 1.634), (1.475, 0.9362, 1.634), (1.581, 0.744, 1.634), (1.662, 0.5399, 1.634), (1.716, 0.3274, 1.634), (1.744, 0.1097, 1.634), (1.744, -0.1097, 1.634), (1.716, -0.3274, 1.634), (1.662, -0.5399, 1.634), (1.581, -0.744, 1.634), (1.475, -0.9362, 1.634), (1.346, -1.114, 1.634), (1.196, -1.274, 1.634), (1.027, -1.414, 1.634), (0.8418, -1.531, 1.634), (0.6432, -1.625, 1.634), (0.4345, -1.692, 1.634), (0.219, -1.734, 1.634), (-1.467e-06, -1.747, 1.634), (-0.219, -1.734, 1.634), (-0.4345, -1.692, 1.634), (-0.6432, -1.625, 1.634), (-0.8418, -1.531, 1.634), (-1.027, -1.414, 1.634), (-1.196, -1.274, 1.634), (-1.346, -1.114, 1.634), (-1.475, -0.9362, 1.634), (-1.581, -0.744, 1.634), (-1.662, -0.5399, 1.634), (-1.716, -0.3274, 1.634), (-1.744, -0.1097, 1.634), (-1.744, 0.1097, 1.634), (-1.716, 0.3274, 1.634), (-1.662, 0.5399, 1.634), (-1.581, 0.744, 1.634), (-1.475, 0.9362, 1.634), (-1.346, 1.114, 1.634), (-1.196, 1.274, 1.634), (-1.027, 1.414, 1.634), (-0.8418, 1.531, 1.634), (-0.6432, 1.625, 1.634), (-0.4345, 1.692, 1.634), (-0.219, 1.734, 1.634), (0.201, 1.591, 1.954), (-5.215e-08, 1.604, 1.954), (0.3989, 1.554, 1.954), (0.5905, 1.491, 1.954), (0.7727, 1.406, 1.954), (0.9428, 1.298, 1.954), (1.098, 1.169, 1.954), (1.236, 1.022, 1.954), (1.354, 0.8595, 1.954), (1.451, 0.683, 1.954), (1.526, 0.4957, 1.954), (1.576, 0.3006, 1.954), (1.601, 0.1007, 1.954), (1.601, -0.1007, 1.954), (1.576, -0.3006, 1.954), (1.526, -0.4957, 1.954), (1.451, -0.683, 1.954), (1.354, -0.8595, 1.954), (1.236, -1.022, 1.954), (1.098, -1.169, 1.954), (0.9428, -1.298, 1.954), (0.7727, -1.406, 1.954), (0.5905, -1.491, 1.954), (0.3989, -1.554, 1.954), (0.201, -1.591, 1.954), (-1.34e-06, -1.604, 1.954), (-0.201, -1.591, 1.954), (-0.3989, -1.554, 1.954), (-0.5905, -1.491, 1.954), (-0.7727, -1.406, 1.954), (-0.9428, -1.298, 1.954), (-1.098, -1.169, 1.954), (-1.236, -1.022, 1.954), (-1.354, -0.8595, 1.954), (-1.451, -0.683, 1.954), (-1.526, -0.4957, 1.954), (-1.576, -0.3006, 1.954), (-1.601, -0.1007, 1.954), (-1.601, 0.1007, 1.954), (-1.576, 0.3006, 1.954), (-1.526, 0.4957, 1.954), (-1.451, 0.683, 1.954), (-1.354, 0.8595, 1.954), (-1.236, 1.022, 1.954), (-1.098, 1.169, 1.954), (-0.9428, 1.298, 1.954), (-0.7727, 1.406, 1.954), (-0.5905, 1.491, 1.954), (-0.3989, 1.554, 1.954), (-0.201, 1.591, 1.954), (0.1642, 1.299, 2.325), (-4.466e-08, 1.31, 2.325), (0.3257, 1.269, 2.325), (0.4821, 1.218, 2.325), (0.631, 1.148, 2.325), (0.7698, 1.06, 2.325), (0.8966, 0.9547, 2.325), (1.009, 0.8348, 2.325), (1.106, 0.7018, 2.325), (1.185, 0.5576, 2.325), (1.246, 0.4047, 2.325), (1.287, 0.2454, 2.325), (1.307, 0.08224, 2.325), (1.307, -0.08224, 2.325), (1.287, -0.2454, 2.325), (1.246, -0.4047, 2.325), (1.185, -0.5576, 2.325), (1.106, -0.7018, 2.325), (1.009, -0.8348, 2.325), (0.8966, -0.9547, 2.325), (0.7698, -1.06, 2.325), (0.631, -1.148, 2.325), (0.4821, -1.218, 2.325), (0.3257, -1.269, 2.325), (0.1641, -1.299, 2.325), (-1.096e-06, -1.31, 2.325), (-0.1642, -1.299, 2.325), (-0.3257, -1.269, 2.325), (-0.4821, -1.218, 2.325), (-0.631, -1.148, 2.325), (-0.7698, -1.06, 2.325), (-0.8966, -0.9547, 2.325), (-1.009, -0.8348, 2.325), (-1.106, -0.7018, 2.325), (-1.185, -0.5576, 2.325), (-1.246, -0.4047, 2.325), (-1.287, -0.2454, 2.325), (-1.307, -0.08224, 2.325), (-1.307, 0.08224, 2.325), (-1.287, 0.2454, 2.325), (-1.246, 0.4047, 2.325), (-1.185, 0.5576, 2.325), (-1.106, 0.7018, 2.325), (-1.009, 0.8348, 2.325), (-0.8966, 0.9547, 2.325), (-0.7698, 1.06, 2.325), (-0.631, 1.148, 2.325), (-0.4821, 1.218, 2.325), (-0.3257, 1.269, 2.325), (-0.1641, 1.299, 2.325), (0.1265, 1.001, 2.632), (-1.656e-08, 1.009, 2.632), (0.251, 0.9775, 2.632), (0.3715, 0.9383, 2.632), (0.4862, 0.8843, 2.632), (0.5932, 0.8164, 2.632), (0.6908, 0.7357, 2.632), (0.7776, 0.6433, 2.632), (0.8521, 0.5407, 2.632), (0.9131, 0.4297, 2.632), (0.9598, 0.3119, 2.632), (0.9913, 0.1891, 2.632), (1.007, 0.06337, 2.632), (1.007, -0.06337, 2.632), (0.9913, -0.1891, 2.632), (0.9598, -0.3119, 2.632), (0.9131, -0.4297, 2.632), (0.8521, -0.5407, 2.632), (0.7776, -0.6433, 2.632), (0.6908, -0.7357, 2.632), (0.5932, -0.8164, 2.632), (0.4862, -0.8843, 2.632), (0.3715, -0.9383, 2.632), (0.251, -0.9775, 2.632), (0.1265, -1.001, 2.632), (-8.266e-07, -1.009, 2.632), (-0.1265, -1.001, 2.632), (-0.251, -0.9775, 2.632), (-0.3715, -0.9383, 2.632), (-0.4862, -0.8843, 2.632), (-0.5932, -0.8164, 2.632), (-0.6908, -0.7357, 2.632), (-0.7776, -0.6433, 2.632), (-0.8521, -0.5407, 2.632), (-0.9131, -0.4297, 2.632), (-0.9598, -0.3119, 2.632), (-0.9913, -0.1891, 2.632), (-1.007, -0.06337, 2.632), (-1.007, 0.06337, 2.632), (-0.9913, 0.1891, 2.632), (-0.9598, 0.3119, 2.632), (-0.9131, 0.4297, 2.632), (-0.8521, 0.5407, 2.632), (-0.7776, 0.6433, 2.632), (-0.6908, 0.7357, 2.632), (-0.5932, 0.8164, 2.632), (-0.4862, 0.8843, 2.632), (-0.3715, 0.9383, 2.632), (-0.251, 0.9775, 2.632), (-0.1265, 1.001, 2.632), (0.09498, 0.7518, 2.821), (1.451e-08, 0.7578, 2.821), (0.1885, 0.734, 2.821), (0.279, 0.7046, 2.821), (0.3651, 0.6641, 2.821), (0.4454, 0.6131, 2.821), (0.5187, 0.5524, 2.821), (0.5839, 0.483, 2.821), (0.6398, 0.406, 2.821), (0.6857, 0.3227, 2.821), (0.7207, 0.2342, 2.821), (0.7444, 0.142, 2.821), (0.7563, 0.04758, 2.821), (0.7563, -0.04758, 2.821), (0.7444, -0.142, 2.821), (0.7207, -0.2342, 2.821), (0.6857, -0.3227, 2.821), (0.6398, -0.406, 2.821), (0.5839, -0.483, 2.821), (0.5187, -0.5524, 2.821), (0.4454, -0.6131, 2.821), (0.3651, -0.6641, 2.821), (0.279, -0.7046, 2.821), (0.1885, -0.734, 2.821), (0.09498, -0.7518, 2.821), (-5.938e-07, -0.7578, 2.821), (-0.09498, -0.7518, 2.821), (-0.1885, -0.734, 2.821), (-0.279, -0.7046, 2.821), (-0.3651, -0.6641, 2.821), (-0.4454, -0.6131, 2.821), (-0.5187, -0.5524, 2.821), (-0.5839, -0.483, 2.821), (-0.6398, -0.406, 2.821), (-0.6857, -0.3227, 2.821), (-0.7207, -0.2342, 2.821), (-0.7444, -0.142, 2.821), (-0.7563, -0.04758, 2.821), (-0.7563, 0.04758, 2.821), (-0.7444, 0.142, 2.821), (-0.7207, 0.2342, 2.821), (-0.6857, 0.3227, 2.821), (-0.6398, 0.406, 2.821), (-0.5839, 0.483, 2.821), (-0.5187, 0.5524, 2.821), (-0.4454, 0.6131, 2.821), (-0.3651, 0.6641, 2.821), (-0.279, 0.7046, 2.821), (-0.1885, 0.734, 2.821), (-0.09498, 0.7518, 2.821), (0.03205, 0.2537, 3.015), (2.642e-08, 0.2557, 3.015), (0.06359, 0.2476, 3.015), (0.09412, 0.2377, 3.015), (0.1232, 0.2241, 3.015), (0.1503, 0.2069, 3.015), (0.175, 0.1864, 3.015), (0.197, 0.163, 3.015), (0.2159, 0.137, 3.015), (0.2313, 0.1089, 3.015), (0.2432, 0.07901, 3.015), (0.2512, 0.04791, 3.015), (0.2552, 0.01605, 3.015), (0.2552, -0.01605, 3.015), (0.2512, -0.04791, 3.015), (0.2432, -0.07901, 3.015), (0.2313, -0.1089, 3.015), (0.2159, -0.137, 3.015), (0.197, -0.163, 3.015), (0.175, -0.1864, 3.015), (0.1503, -0.2069, 3.015), (0.1232, -0.2241, 3.015), (0.09412, -0.2377, 3.015), (0.06359, -0.2476, 3.015), (0.03205, -0.2537, 3.015), (-1.788e-07, -0.2557, 3.015), (-0.03205, -0.2537, 3.015), (-0.06359, -0.2476, 3.015), (-0.09412, -0.2377, 3.015), (-0.1232, -0.2241, 3.015), (-0.1503, -0.2069, 3.015), (-0.175, -0.1864, 3.015), (-0.197, -0.163, 3.015), (-0.2159, -0.137, 3.015), (-0.2313, -0.1089, 3.015), (-0.2432, -0.07901, 3.015), (-0.2512, -0.04791, 3.015), (-0.2552, -0.01605, 3.015), (-0.2552, 0.01606, 3.015), (-0.2512, 0.04791, 3.015), (-0.2432, 0.07901, 3.015), (-0.2313, 0.1089, 3.015), (-0.2159, 0.137, 3.015), (-0.197, 0.163, 3.015), (-0.175, 0.1864, 3.015), (-0.1503, 0.2069, 3.015), (-0.1232, 0.2241, 3.015), (-0.09412, 0.2377, 3.015), (-0.06359, 0.2476, 3.015), (-0.03204, 0.2537, 3.015), (0.001107, 0.008764, 3.053), (2.252e-08, 0.008833, 3.053), (0.002197, 0.008556, 3.053), (0.003252, 0.008213, 3.053), (0.004255, 0.007741, 3.053), (0.005192, 0.007147, 3.053), (0.006047, 0.006439, 3.053), (0.006806, 0.005631, 3.053), (0.007458, 0.004733, 3.053), (0.007992, 0.003761, 3.053), (0.008401, 0.00273, 3.053), (0.008677, 0.001656, 3.053), (0.008816, 0.0005551, 3.053), (0.008816, -0.0005542, 3.053), (0.008677, -0.001655, 3.053), (0.008401, -0.002729, 3.053), (0.007992, -0.00376, 3.053), (0.007458, -0.004733, 3.053), (0.006806, -0.00563, 3.053), (0.006047, -0.006439, 3.053), (0.005192, -0.007146, 3.053), (0.004255, -0.00774, 3.053), (0.003252, -0.008212, 3.053), (0.002197, -0.008555, 3.053), (0.001107, -0.008763, 3.053), (1.543e-08, -0.008833, 3.053), (-0.001107, -0.008763, 3.053), (-0.002197, -0.008555, 3.053), (-0.003252, -0.008212, 3.053), (-0.004255, -0.00774, 3.053), (-0.005192, -0.007146, 3.053), (-0.006047, -0.006439, 3.053), (-0.006806, -0.00563, 3.053), (-0.007458, -0.004733, 3.053), (-0.007992, -0.00376, 3.053), (-0.008401, -0.002729, 3.053), (-0.008677, -0.001655, 3.053), (-0.008816, -0.0005542, 3.053), (-0.008816, 0.0005551, 3.053), (-0.008677, 0.001656, 3.053), (-0.008401, 0.00273, 3.053), (-0.007992, 0.003761, 3.053), (-0.007458, 0.004733, 3.053), (-0.006806, 0.005631, 3.053), (-0.006047, 0.006439, 3.053), (-0.005192, 0.007147, 3.053), (-0.004255, 0.007741, 3.053), (-0.003252, 0.008213, 3.053), (-0.002197, 0.008556, 3.053), (-0.001107, 0.008764, 3.053)], [], [(0, 1, 3, 2), (2, 3, 5, 4), (4, 5, 7, 6), (6, 7, 9, 8), (8, 9, 11, 10), (10, 11, 13, 12), (12, 13, 15, 14), (14, 15, 17, 16), (16, 17, 19, 18), (18, 19, 21, 20), (20, 21, 23, 22), (22, 23, 25, 24), (24, 25, 27, 26), (26, 27, 29, 28), (28, 29, 31, 30), (30, 31, 33, 32), (32, 33, 35, 34), (34, 35, 37, 36), (36, 37, 39, 38), (38, 39, 41, 40), (40, 41, 43, 42), (42, 43, 45, 44), (44, 45, 47, 46), (46, 47, 49, 48), (48, 49, 51, 50), (50, 51, 53, 52), (52, 53, 55, 54), (54, 55, 57, 56), (56, 57, 59, 58), (58, 59, 61, 60), (60, 61, 63, 62), (62, 63, 65, 64), (64, 65, 67, 66), (66, 67, 69, 68), (68, 69, 71, 70), (70, 71, 73, 72), (72, 73, 75, 74), (74, 75, 77, 76), (76, 77, 79, 78), (78, 79, 81, 80), (80, 81, 83, 82), (82, 83, 85, 84), (84, 85, 87, 86), (86, 87, 89, 88), (88, 89, 91, 90), (90, 91, 93, 92), (92, 93, 95, 94), (94, 95, 97, 96), (35, 33, 116, 117), (96, 97, 99, 98), (98, 99, 1, 0), (0, 2, 4, 6, 8, 10, 12, 14, 16, 18, 20, 22, 24, 26, 28, 30, 32, 34, 36, 38, 40, 42, 44, 46, 48, 50, 52, 54, 56, 58, 60, 62, 64, 66, 68, 70, 72, 74, 76, 78, 80, 82, 84, 86, 88, 90, 92, 94, 96, 98), (135, 134, 184, 185), (53, 51, 125, 126), (71, 69, 134, 135), (89, 87, 143, 144), (9, 7, 103, 104), (27, 25, 112, 113), (45, 43, 121, 122), (63, 61, 130, 131), (81, 79, 139, 140), (99, 97, 148, 149), (19, 17, 108, 109), (37, 35, 117, 118), (55, 53, 126, 127), (73, 71, 135, 136), (91, 89, 144, 145), (11, 9, 104, 105), (29, 27, 113, 114), (47, 45, 122, 123), (3, 1, 101, 100), (65, 63, 131, 132), (83, 81, 140, 141), (1, 99, 149, 101), (21, 19, 109, 110), (39, 37, 118, 119), (57, 55, 127, 128), (75, 73, 136, 137), (93, 91, 145, 146), (13, 11, 105, 106), (31, 29, 114, 115), (49, 47, 123, 124), (67, 65, 132, 133), (85, 83, 141, 142), (5, 3, 100, 102), (23, 21, 110, 111), (41, 39, 119, 120), (59, 57, 128, 129), (77, 75, 137, 138), (95, 93, 146, 147), (15, 13, 106, 107), (33, 31, 115, 116), (51, 49, 124, 125), (69, 67, 133, 134), (87, 85, 142, 143), (7, 5, 102, 103), (25, 23, 111, 112), (43, 41, 120, 121), (61, 59, 129, 130), (79, 77, 138, 139), (97, 95, 147, 148), (17, 15, 107, 108), (152, 150, 200, 202), (122, 121, 171, 172), (149, 148, 198, 199), (109, 108, 158, 159), (136, 135, 185, 186), (123, 122, 172, 173), (101, 149, 199, 151), (110, 109, 159, 160), (137, 136, 186, 187), (124, 123, 173, 174), (111, 110, 160, 161), (138, 137, 187, 188), (125, 124, 174, 175), (112, 111, 161, 162), (139, 138, 188, 189), (126, 125, 175, 176), (113, 112, 162, 163), (140, 139, 189, 190), (127, 126, 176, 177), (114, 113, 163, 164), (141, 140, 190, 191), (100, 101, 151, 150), (128, 127, 177, 178), (115, 114, 164, 165), (142, 141, 191, 192), (102, 100, 150, 152), (129, 128, 178, 179), (116, 115, 165, 166), (143, 142, 192, 193), (103, 102, 152, 153), (130, 129, 179, 180), (117, 116, 166, 167), (144, 143, 193, 194), (104, 103, 153, 154), (131, 130, 180, 181), (118, 117, 167, 168), (145, 144, 194, 195), (105, 104, 154, 155), (132, 131, 181, 182), (119, 118, 168, 169), (146, 145, 195, 196), (106, 105, 155, 156), (133, 132, 182, 183), (120, 119, 169, 170), (147, 146, 196, 197), (107, 106, 156, 157), (134, 133, 183, 184), (121, 120, 170, 171), (148, 147, 197, 198), (108, 107, 157, 158), (236, 235, 285, 286), (179, 178, 228, 229), (166, 165, 215, 216), (193, 192, 242, 243), (153, 152, 202, 203), (180, 179, 229, 230), (167, 166, 216, 217), (194, 193, 243, 244), (154, 153, 203, 204), (181, 180, 230, 231), (168, 167, 217, 218), (195, 194, 244, 245), (155, 154, 204, 205), (182, 181, 231, 232), (169, 168, 218, 219), (196, 195, 245, 246), (156, 155, 205, 206), (183, 182, 232, 233), (170, 169, 219, 220), (197, 196, 246, 247), (157, 156, 206, 207), (184, 183, 233, 234), (171, 170, 220, 221), (198, 197, 247, 248), (158, 157, 207, 208), (185, 184, 234, 235), (172, 171, 221, 222), (199, 198, 248, 249), (159, 158, 208, 209), (186, 185, 235, 236), (173, 172, 222, 223), (151, 199, 249, 201), (160, 159, 209, 210), (187, 186, 236, 237), (174, 173, 223, 224), (161, 160, 210, 211), (188, 187, 237, 238), (175, 174, 224, 225), (162, 161, 211, 212), (189, 188, 238, 239), (176, 175, 225, 226), (163, 162, 212, 213), (190, 189, 239, 240), (177, 176, 226, 227), (164, 163, 213, 214), (191, 190, 240, 241), (150, 151, 201, 200), (178, 177, 227, 228), (165, 164, 214, 215), (192, 191, 241, 242), (253, 252, 302, 303), (223, 222, 272, 273), (201, 249, 299, 251), (210, 209, 259, 260), (237, 236, 286, 287), (224, 223, 273, 274), (211, 210, 260, 261), (238, 237, 287, 288), (225, 224, 274, 275), (212, 211, 261, 262), (239, 238, 288, 289), (226, 225, 275, 276), (213, 212, 262, 263), (240, 239, 289, 290), (227, 226, 276, 277), (214, 213, 263, 264), (241, 240, 290, 291), (200, 201, 251, 250), (228, 227, 277, 278), (215, 214, 264, 265), (242, 241, 291, 292), (202, 200, 250, 252), (229, 228, 278, 279), (216, 215, 265, 266), (243, 242, 292, 293), (203, 202, 252, 253), (230, 229, 279, 280), (217, 216, 266, 267), (244, 243, 293, 294), (204, 203, 253, 254), (231, 230, 280, 281), (218, 217, 267, 268), (245, 244, 294, 295), (205, 204, 254, 255), (232, 231, 281, 282), (219, 218, 268, 269), (246, 245, 295, 296), (206, 205, 255, 256), (233, 232, 282, 283), (220, 219, 269, 270), (247, 246, 296, 297), (207, 206, 256, 257), (234, 233, 283, 284), (221, 220, 270, 271), (248, 247, 297, 298), (208, 207, 257, 258), (235, 234, 284, 285), (222, 221, 271, 272), (249, 248, 298, 299), (209, 208, 258, 259), (337, 336, 386, 387), (280, 279, 329, 330), (267, 266, 316, 317), (294, 293, 343, 344), (254, 253, 303, 304), (281, 280, 330, 331), (268, 267, 317, 318), (295, 294, 344, 345), (255, 254, 304, 305), (282, 281, 331, 332), (269, 268, 318, 319), (296, 295, 345, 346), (256, 255, 305, 306), (283, 282, 332, 333), (270, 269, 319, 320), (297, 296, 346, 347), (257, 256, 306, 307), (284, 283, 333, 334), (271, 270, 320, 321), (298, 297, 347, 348), (258, 257, 307, 308), (285, 284, 334, 335), (272, 271, 321, 322), (299, 298, 348, 349), (259, 258, 308, 309), (286, 285, 335, 336), (273, 272, 322, 323), (251, 299, 349, 301), (260, 259, 309, 310), (287, 286, 336, 337), (274, 273, 323, 324), (261, 260, 310, 311), (288, 287, 337, 338), (275, 274, 324, 325), (262, 261, 311, 312), (289, 288, 338, 339), (276, 275, 325, 326), (263, 262, 312, 313), (290, 289, 339, 340), (277, 276, 326, 327), (264, 263, 313, 314), (291, 290, 340, 341), (250, 251, 301, 300), (278, 277, 327, 328), (265, 264, 314, 315), (292, 291, 341, 342), (252, 250, 300, 302), (279, 278, 328, 329), (266, 265, 315, 316), (293, 292, 342, 343), (354, 353, 403, 404), (324, 323, 373, 374), (311, 310, 360, 361), (338, 337, 387, 388), (325, 324, 374, 375), (312, 311, 361, 362), (339, 338, 388, 389), (326, 325, 375, 376), (313, 312, 362, 363), (340, 339, 389, 390), (327, 326, 376, 377), (314, 313, 363, 364), (341, 340, 390, 391), (300, 301, 351, 350), (328, 327, 377, 378), (315, 314, 364, 365), (342, 341, 391, 392), (302, 300, 350, 352), (329, 328, 378, 379), (316, 315, 365, 366), (343, 342, 392, 393), (303, 302, 352, 353), (330, 329, 379, 380), (317, 316, 366, 367), (344, 343, 393, 394), (304, 303, 353, 354), (331, 330, 380, 381), (318, 317, 367, 368), (345, 344, 394, 395), (305, 304, 354, 355), (332, 331, 381, 382), (319, 318, 368, 369), (346, 345, 395, 396), (306, 305, 355, 356), (333, 332, 382, 383), (320, 319, 369, 370), (347, 346, 396, 397), (307, 306, 356, 357), (334, 333, 383, 384), (321, 320, 370, 371), (348, 347, 397, 398), (308, 307, 357, 358), (335, 334, 384, 385), (322, 321, 371, 372), (349, 348, 398, 399), (309, 308, 358, 359), (336, 335, 385, 386), (323, 322, 372, 373), (301, 349, 399, 351), (310, 309, 359, 360), (438, 437, 487, 488), (381, 380, 430, 431), (368, 367, 417, 418), (395, 394, 444, 445), (355, 354, 404, 405), (382, 381, 431, 432), (369, 368, 418, 419), (396, 395, 445, 446), (356, 355, 405, 406), (383, 382, 432, 433), (370, 369, 419, 420), (397, 396, 446, 447), (357, 356, 406, 407), (384, 383, 433, 434), (371, 370, 420, 421), (398, 397, 447, 448), (358, 357, 407, 408), (385, 384, 434, 435), (372, 371, 421, 422), (399, 398, 448, 449), (359, 358, 408, 409), (386, 385, 435, 436), (373, 372, 422, 423), (351, 399, 449, 401), (360, 359, 409, 410), (387, 386, 436, 437), (374, 373, 423, 424), (361, 360, 410, 411), (388, 387, 437, 438), (375, 374, 424, 425), (362, 361, 411, 412), (389, 388, 438, 439), (376, 375, 425, 426), (363, 362, 412, 413), (390, 389, 439, 440), (377, 376, 426, 427), (364, 363, 413, 414), (391, 390, 440, 441), (350, 351, 401, 400), (378, 377, 427, 428), (365, 364, 414, 415), (392, 391, 441, 442), (352, 350, 400, 402), (379, 378, 428, 429), (366, 365, 415, 416), (393, 392, 442, 443), (353, 352, 402, 403), (380, 379, 429, 430), (367, 366, 416, 417), (394, 393, 443, 444), (455, 454, 504, 505), (425, 424, 474, 475), (412, 411, 461, 462), (439, 438, 488, 489), (426, 425, 475, 476), (413, 412, 462, 463), (440, 439, 489, 490), (427, 426, 476, 477), (414, 413, 463, 464), (441, 440, 490, 491), (400, 401, 451, 450), (428, 427, 477, 478), (415, 414, 464, 465), (442, 441, 491, 492), (402, 400, 450, 452), (429, 428, 478, 479), (416, 415, 465, 466), (443, 442, 492, 493), (403, 402, 452, 453), (430, 429, 479, 480), (417, 416, 466, 467), (444, 443, 493, 494), (404, 403, 453, 454), (431, 430, 480, 481), (418, 417, 467, 468), (445, 444, 494, 495), (405, 404, 454, 455), (432, 431, 481, 482), (419, 418, 468, 469), (446, 445, 495, 496), (406, 405, 455, 456), (433, 432, 482, 483), (420, 419, 469, 470), (447, 446, 496, 497), (407, 406, 456, 457), (434, 433, 483, 484), (421, 420, 470, 471), (448, 447, 497, 498), (408, 407, 457, 458), (435, 434, 484, 485), (422, 421, 471, 472), (449, 448, 498, 499), (409, 408, 458, 459), (436, 435, 485, 486), (423, 422, 472, 473), (401, 449, 499, 451), (410, 409, 459, 460), (437, 436, 486, 487), (424, 423, 473, 474), (411, 410, 460, 461), (500, 501, 549, 548, 547, 546, 545, 544, 543, 542, 541, 540, 539, 538, 537, 536, 535, 534, 533, 532, 531, 530, 529, 528, 527, 526, 525, 524, 523, 522, 521, 520, 519, 518, 517, 516, 515, 514, 513, 512, 511, 510, 509, 508, 507, 506, 505, 504, 503, 502), (482, 481, 531, 532), (469, 468, 518, 519), (496, 495, 545, 546), (456, 455, 505, 506), (483, 482, 532, 533), (470, 469, 519, 520), (497, 496, 546, 547), (457, 456, 506, 507), (484, 483, 533, 534), (471, 470, 520, 521), (498, 497, 547, 548), (458, 457, 507, 508), (485, 484, 534, 535), (472, 471, 521, 522), (499, 498, 548, 549), (459, 458, 508, 509), (486, 485, 535, 536), (473, 472, 522, 523), (451, 499, 549, 501), (460, 459, 509, 510), (487, 486, 536, 537), (474, 473, 523, 524), (461, 460, 510, 511), (488, 487, 537, 538), (475, 474, 524, 525), (462, 461, 511, 512), (489, 488, 538, 539), (476, 475, 525, 526), (463, 462, 512, 513), (490, 489, 539, 540), (477, 476, 526, 527), (464, 463, 513, 514), (491, 490, 540, 541), (450, 451, 501, 500), (478, 477, 527, 528), (465, 464, 514, 515), (492, 491, 541, 542), (452, 450, 500, 502), (479, 478, 528, 529), (466, 465, 515, 516), (493, 492, 542, 543), (453, 452, 502, 503), (480, 479, 529, 530), (467, 466, 516, 517), (494, 493, 543, 544), (454, 453, 503, 504), (481, 480, 530, 531), (468, 467, 517, 518), (495, 494, 544, 545)])
me_cylinder_004.materials.append(mat_material_009)
me_cylinder_004.use_remesh_preserve_volume = False
me_cylinder_004.use_remesh_preserve_attributes = False
me_cylinder_004.use_mirror_vertex_groups = False
me_cylinder_004.update()

# ---- objects
ob_cylinder_002 = bpy.data.objects.new('Cylinder.002', me_cylinder_002)
ob_cylinder_001 = bpy.data.objects.new('Cylinder.001', me_cylinder_001)
ob_cylinder = bpy.data.objects.new('Cylinder', me_cylinder)
ob_lamp = bpy.data.objects.new('Lamp', light_lamp)
ob_camera = bpy.data.objects.new('Camera', cam_camera)
ob_cylinder_003 = bpy.data.objects.new('Cylinder.003', me_cylinder_003)
ob_cylinder_004 = bpy.data.objects.new('Cylinder.004', me_cylinder_004)

# ---- transforms, parenting, visibility, modifiers, constraints
ob_cylinder_002.location = (0.1878, 0.07542, 0.28)
ob_cylinder_002.rotation_euler = (0.264, 0.6295, 0.5967)
ob_cylinder_002.scale = (0.01706, 0.01706, 0.01706)
ob_cylinder_002.lineart.crease_threshold = 0.0
ob_cylinder_001.location = (-0.005357, 0.01377, 1.338)
ob_cylinder_001.scale = (0.1488, 0.1488, 0.1488)
ob_cylinder_001.lineart.crease_threshold = 0.0
ob_cylinder.location = (0.0, 0.0, 0.0)
ob_cylinder.scale = (0.3182, 0.3182, 0.3401)
ob_cylinder.lineart.crease_threshold = 0.0
ob_lamp.location = (4.076, 1.005, 5.904)
ob_lamp.rotation_euler = (0.6503, 0.05522, 1.866)
ob_lamp.lock_rotations_4d = False
ob_lamp.empty_display_type = 'ARROWS'
ob_lamp.color = (0.0, 0.0, 0.0, 0.0)
ob_lamp.lineart.crease_threshold = 0.0
ob_camera.location = (7.481, -6.508, 5.344)
ob_camera.rotation_euler = (1.109, 0.0, 0.8149)
ob_camera.lock_rotations_4d = False
ob_camera.empty_display_type = 'ARROWS'
ob_camera.color = (0.0, 0.0, 0.0, 0.0)
ob_camera.display_type = 'WIRE'
ob_camera.lineart.crease_threshold = 0.0
ob_cylinder_003.location = (-0.1311, -0.03607, 0.28)
ob_cylinder_003.rotation_euler = (-0.5052, -0.6393, 1.863)
ob_cylinder_003.scale = (0.02421, 0.02421, 0.02421)
ob_cylinder_003.lineart.crease_threshold = 0.0
ob_cylinder_004.location = (-0.01655, 0.188, 0.28)
ob_cylinder_004.rotation_euler = (0.264, 0.6295, 3.01)
ob_cylinder_004.scale = (0.009918, 0.009918, 0.009918)
ob_cylinder_004.lineart.crease_threshold = 0.0

# ---- collection membership
col_collection_1.objects.link(ob_cylinder_002)
col_collection_1.objects.link(ob_cylinder_001)
col_collection_1.objects.link(ob_cylinder)
col_collection_1.objects.link(ob_lamp)
col_collection_1.objects.link(ob_camera)
col_collection_1.objects.link(ob_cylinder_003)
col_collection_1.objects.link(ob_cylinder_004)

# ---- scene / render settings (as saved in the file)
scene.camera = ob_camera
scene.frame_start = 1; scene.frame_end = 250; scene.frame_set(1)
scene.render.engine = 'BLENDER_EEVEE_NEXT'
scene.render.resolution_percentage = 50
scene.render.dither_intensity = 0.0
scene.cycles.use_denoising = False
scene.cycles.samples = 128
scene.cycles.sampling_pattern = 'TABULATED_SOBOL'
scene.cycles.use_adaptive_sampling = False
scene.cycles.use_light_tree = False
scene.cycles.blur_glossy = 0.0
scene.cycles.sample_clamp_indirect = 0.0
scene.view_settings.view_transform = 'Standard'
bpy.context.view_layer.update()
